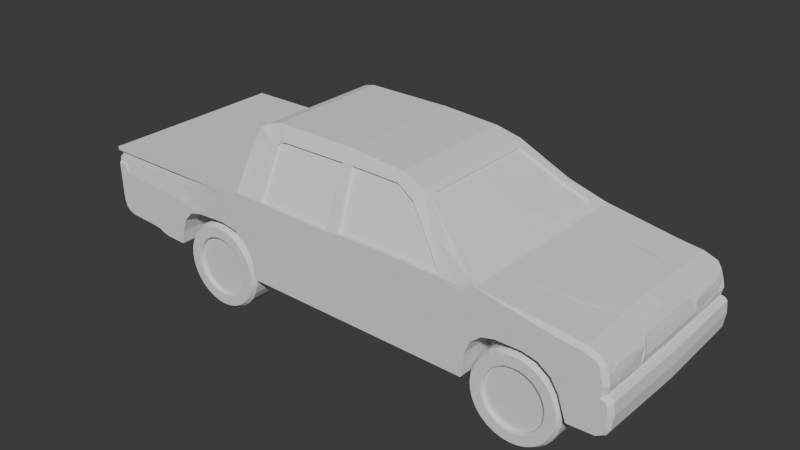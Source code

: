 # Source: PickupTruck.blend  (saved by Blender 4.0.36; exported with 4.5.12 LTS)
import bpy
from mathutils import Matrix  # noqa: F401  (used for matrix-valued properties, if any)

bpy.ops.wm.read_factory_settings(use_empty=True)
scene = bpy.context.scene
scene.name = 'Scene'

# ---- collections
col_collection = bpy.data.collections.new('Collection'); scene.collection.children.link(col_collection)
col_ref = bpy.data.collections.new('Ref'); scene.collection.children.link(col_ref)

# ---- world
world_world = bpy.data.worlds.new('World'); scene.world = world_world
world_world.use_nodes = True; world_world.node_tree.nodes.clear()
_N = world_world.node_tree.nodes; _L = world_world.node_tree.links
n0 = _N.new('ShaderNodeOutputWorld'); n0.name = 'World Output'; n0.location = (300, 300)
n1 = _N.new('ShaderNodeBackground'); n1.name = 'Background'; n1.location = (10, 300)
n1.inputs[0].default_value = (0.05088, 0.05088, 0.05088, 1.0)
_L.new(n1.outputs[0], n0.inputs[0])
n0.is_active_output = True
world_world.color = (0.05088, 0.05088, 0.05088)
world_world.use_sun_shadow = False
world_world.sun_shadow_jitter_overblur = 0.0

# ---- meshes
me_cube_004 = bpy.data.meshes.new('Cube.004')
me_cube_004.from_pydata([(-0.2523, -0.2666, 0.1366), (0.395, -0.2666, 0.1283), (-0.2194, -0.2666, 0.3635), (0.427, -0.2666, 0.3679), (0.01681, -0.1945, 0.5055), (0.2105, -0.207, 0.4793), (-0.2098, -0.1945, 0.5012), (-0.2198, -0.2105, 0.4717), (0.7365, -0.2666, 0.2806), (0.6951, -0.2666, 0.3218), (0.7428, -0.2666, 0.2583), (0.7558, -0.2666, 0.1664), (0.7595, -0.2666, 0.1932), (0.7381, -0.2666, 0.2302), (0.7357, -0.2666, 0.1366), (0.7484, -0.2666, 0.1438), (0.7569, -0.2666, 0.216), (0.7517, -0.2666, 0.2254), (0.7323, -0.2666, 0.3004), (0.7263, -0.2666, 0.309), (-0.7667, -0.2556, 0.363), (-0.7659, -0.2666, 0.2033), (-0.7664, -0.2559, 0.3529), (-0.7599, -0.2559, 0.3531), (-0.7612, -0.2592, 0.3405), (-0.7703, -0.2613, 0.3294), (-0.6484, -0.2666, 0.1637), (-0.6224, -0.2666, 0.1601), (-0.6092, -0.2666, 0.1536), (-0.5885, -0.2666, 0.1482), (-0.7593, -0.2666, 0.1842), (-0.7311, -0.2666, 0.1684), (-0.7485, -0.2666, 0.1738), (-0.5259, -0.2556, 0.3636), (0.6291, -0.2666, 0.3289), (0.6653, -0.2666, 0.1341), (0.02282, -0.2666, 0.1331), (0.03414, -0.2666, 0.3622), (0.01596, -0.2666, 0.2644), (0.2089, -0.2666, 0.1307), (0.1782, -0.2666, 0.3626), (0.1904, -0.2666, 0.2634), (0.3472, -0.2666, 0.1288), (0.3343, -0.2666, 0.3564), (0.3727, -0.2666, 0.2623), (-0.007805, -0.1945, 0.5051), (0.1793, -0.2666, 0.34), (-0.003659, -0.2666, 0.3568), (0.3812, -0.2666, 0.339), (0.1782, -0.2566, 0.3626), (0.1565, -0.1845, 0.5027), (0.03414, -0.2566, 0.3622), (0.3343, -0.2566, 0.3564), (0.01363, -0.2666, 0.3436), (-0.3003, -0.2666, 0.3658), (-0.2911, -0.1945, 0.4997), (-0.264, -0.1778, 0.5307), (-0.2334, -0.173, 0.5389), (0.001176, -0.1737, 0.5385), (0.395, 0.0, 0.1283), (-0.3003, 0.0, 0.3658), (0.4089, 0.0, 0.3793), (0.001176, 0.0, 0.5385), (0.1594, 0.0, 0.5265), (0.2224, 0.0, 0.5069), (0.01271, -0.2669, 0.3597), (-0.3008, 0.0, 0.4428), (-0.2911, 0.0, 0.4997), (-0.264, 0.0, 0.5307), (-0.2334, 0.0, 0.5389), (0.6891, 0.0, 0.3383), (0.7492, 0.0, 0.2813), (0.7549, 0.0, 0.2575), (0.7492, 0.0, 0.2332), (0.7717, 0.0, 0.1901), (0.7672, 0.0, 0.1502), (0.7357, 0.0, 0.1366), (0.7573, 0.0, 0.137), (0.7684, 0.0, 0.2232), (0.7609, 0.0, 0.2313), (0.7431, 0.0, 0.3004), (0.7289, 0.0, 0.3239), (-0.7667, 0.0, 0.3627), (-0.7664, 0.0, 0.3518), (-0.7599, 0.0, 0.352), (-0.7659, 0.0, 0.2033), (-0.771, 0.0, 0.3294), (-0.7612, 0.0, 0.3411), (-0.6224, 0.0, 0.1601), (-0.6484, 0.0, 0.1637), (-0.5885, 0.0, 0.1482), (-0.6092, 0.0, 0.1536), (-0.7593, 0.0, 0.1842), (-0.7485, 0.0, 0.1738), (-0.7311, 0.0, 0.1684), (-0.5259, 0.0, 0.3633), (0.6189, 0.0, 0.3473), (0.6653, 0.0, 0.1341), (0.02282, 0.0, 0.1331), (0.2089, 0.0, 0.1307), (0.3472, 0.0, 0.1288), (0.0033, -0.1945, 0.5053), (0.3384, -0.2342, 0.4165), (0.1565, -0.1945, 0.5027), (-0.1926, -0.1945, 0.504), (-0.2191, -0.2301, 0.4357), (-0.1926, -0.1845, 0.504), (0.1594, -0.1778, 0.5265), (0.2224, -0.1866, 0.5069), (-0.2191, -0.2201, 0.4357), (0.01681, -0.1845, 0.5055), (0.2105, -0.197, 0.4793), (-0.3008, -0.2233, 0.4428), (-0.007805, -0.1845, 0.5051), (-0.2098, -0.1845, 0.5012), (-0.2198, -0.2005, 0.4717), (-0.2194, -0.2566, 0.3635), (-0.003659, -0.2566, 0.3568), (0.395, -0.164, 0.1283), (0.6653, -0.164, 0.1341), (-0.2523, -0.164, 0.1366), (-0.5305, -0.2666, 0.1467), (-0.5305, 0.0, 0.1467), (-0.2523, 0.0, 0.1366), (-0.5305, -0.164, 0.1467), (-0.3003, -0.2547, 0.3658), (0.4087, -0.2254, 0.3791), (0.001176, -0.1664, 0.5385), (0.6926, -0.2547, 0.3327), (0.7534, -0.2547, 0.258), (0.756, -0.2545, 0.1408), (0.759, -0.2547, 0.2337), (0.7295, -0.2547, 0.3194), (-0.7664, -0.244, 0.3529), (-0.7599, -0.244, 0.3531), (-0.7659, -0.2547, 0.2033), (-0.771, -0.2547, 0.3294), (-0.5885, -0.2547, 0.1482), (-0.7485, -0.2547, 0.1738), (-0.7311, -0.2547, 0.1684), (-0.5259, -0.2438, 0.3636), (0.6276, -0.2547, 0.341), (0.6653, -0.2547, 0.1341), (-0.3008, -0.2131, 0.4428), (-0.2911, -0.1858, 0.4997), (-0.264, -0.1699, 0.5307), (-0.2334, -0.1653, 0.5389), (0.7482, -0.2547, 0.28), (0.7482, -0.2547, 0.2355), (0.7688, -0.2547, 0.1943), (0.7634, -0.2547, 0.1558), (0.7357, -0.2547, 0.1366), (0.766, -0.2547, 0.2263), (0.7408, -0.2547, 0.3024), (-0.7667, -0.2438, 0.363), (-0.7612, -0.2389, 0.3405), (-0.6224, -0.2547, 0.1601), (-0.6484, -0.2547, 0.1637), (-0.6092, -0.2547, 0.1536), (-0.7593, -0.2547, 0.1842), (0.1594, -0.1699, 0.5265), (0.2399, -0.1627, 0.4945), (0.3458, -0.2282, 0.4142), (-0.5305, -0.2547, 0.1467), (0.3018, -0.2312, 0.423), (0.377, -0.266, 0.3588), (0.2224, -0.1784, 0.5069), (0.2399, 0.0, 0.4945), (0.427, 0.0, 0.3679), (0.427, -0.2547, 0.3679), (0.3514, -0.2078, 0.4108), (0.2372, 0.0, 0.4904), (0.3505, 0.0, 0.4105), (0.4061, 0.0, 0.3752), (0.3486, -0.2077, 0.4066), (0.2371, -0.1626, 0.4903), (0.406, -0.2254, 0.3749), (-0.01752, -0.1731, 0.5386), (-0.01752, 0.0, 0.5386), (-0.01752, -0.1658, 0.5386), (0.02093, -0.1741, 0.537), (0.02093, 0.0, 0.537), (0.02093, -0.1667, 0.537), (-0.006484, -0.2666, 0.2645), (-0.002006, -0.2666, 0.1334), (-0.002006, 0.0, 0.1334), (0.03745, -0.2666, 0.3431), (0.04681, -0.2666, 0.2642), (0.05347, -0.2666, 0.1327), (0.05347, 0.0, 0.1327), (-0.2947, -0.2666, 0.3497), (-0.526, -0.2559, 0.3523), (-0.00555, -0.2666, 0.3448), (-0.2048, -0.2666, 0.2656), (-0.186, 0.0, 0.1357), (-0.186, -0.2666, 0.1357), (-0.2157, -0.2666, 0.3467), (0.4089, -0.26, 0.3778), (0.3358, -0.2666, 0.3392), (0.3317, -0.2666, 0.2626), (0.3161, -0.2666, 0.1292), (0.3161, 0.0, 0.1292), (0.7502, -0.2333, 0.2816), (0.7516, -0.1146, 0.2851), (0.748, -0.2269, 0.2891), (0.7531, -0.1789, 0.2458), (0.7523, -0.1285, 0.2452), (0.7479, -0.224, 0.2913), (0.7483, -0.2082, 0.2916), (0.748, -0.1683, 0.2926), (0.7478, -0.1113, 0.2927), (0.7547, -0.1221, 0.2613), (0.7519, -0.2244, 0.2713), (0.7536, -0.2133, 0.2567), (0.7486, -0.2406, 0.2808), (0.7499, -0.2334, 0.2656), (0.7411, -0.2274, 0.3004), (0.7413, -0.1961, 0.3013), (0.7418, -0.148, 0.3016), (0.7487, -0.1053, 0.2807), (0.7542, -0.113, 0.2577), (0.7516, -0.2197, 0.2476), (0.7447, -0.2358, 0.2952), (0.7487, -0.1217, 0.2343), (0.7484, -0.1804, 0.2348), (0.427, -0.1651, 0.3681), (0.427, -0.1755, 0.3679), (0.427, -0.2044, 0.3679), (0.69, -0.1173, 0.335), (0.691, -0.1376, 0.3352), (0.6919, -0.198, 0.3339), (0.7309, -0.09897, 0.3201), (0.7423, -0.09599, 0.3012), (0.7293, -0.196, 0.3205), (0.6238, -0.1326, 0.3451), (0.6239, -0.1457, 0.3437), (0.6258, -0.2003, 0.3423), (0.7297, -0.1168, 0.3204), (0.4028, -0.2666, 0.1926), (0.4813, -0.2666, 0.2622), (0.4216, -0.2666, 0.3313), (-0.742, -0.2615, 0.3187), (0.4165, -0.2666, 0.2274), (0.4452, -0.2666, 0.2528), (0.5516, -0.2666, 0.2623), (0.6442, -0.2666, 0.1961), (0.6242, -0.2666, 0.2907), (0.5896, -0.2666, 0.2534), (0.6235, -0.2666, 0.2292), (0.4813, -0.164, 0.2622), (0.4028, -0.164, 0.1926), (0.4452, -0.164, 0.2528), (0.4165, -0.164, 0.2274), (0.6442, -0.164, 0.1961), (0.5516, -0.164, 0.2623), (0.6235, -0.164, 0.2292), (0.5896, -0.164, 0.2534), (-0.3654, -0.2666, 0.2635), (-0.2624, -0.2666, 0.1907), (-0.2346, -0.2666, 0.2685), (-0.2955, -0.2666, 0.3033), (-0.3161, -0.2666, 0.2545), (-0.283, -0.2666, 0.2282), (-0.5246, -0.2666, 0.1836), (-0.4487, -0.2666, 0.2593), (-0.5249, -0.2666, 0.276), (-0.5118, -0.2666, 0.2215), (-0.4847, -0.2666, 0.2504), (-0.2624, -0.164, 0.1907), (-0.3654, -0.164, 0.2635), (-0.283, -0.164, 0.2282), (-0.3161, -0.164, 0.2545), (-0.4487, -0.164, 0.2593), (-0.5246, -0.164, 0.1836), (-0.4847, -0.164, 0.2504), (-0.5118, -0.164, 0.2215), (-0.2823, -0.1862, 0.521), (-0.2189, -0.2008, 0.4917), (-0.2823, 0.0, 0.521), (-0.2189, -0.1908, 0.4917), (-0.2823, -0.1779, 0.521), (-0.7685, -0.2666, 0.2664), (-0.7685, 0.0, 0.2664), (-0.7685, -0.2547, 0.2664), (-0.7359, -0.2666, 0.2677), (-0.7354, -0.2559, 0.353), (-0.7356, -0.2556, 0.3631), (-0.7356, 0.0, 0.3628), (-0.7356, -0.2438, 0.3631), (-0.7702, -0.2616, 0.322), (-0.7355, -0.2666, 0.292), (-0.7699, -0.2666, 0.3132), (-0.7355, -0.2666, 0.2816), (-0.752, -0.2666, 0.267), (-0.7474, -0.2666, 0.3134), (-0.7524, -0.2666, 0.2914), (-0.7674, -0.2666, 0.2321), (-0.736, -0.2666, 0.2381), (-0.7682, -0.2666, 0.2484), (-0.7361, -0.2666, 0.2515), (-0.7416, -0.2666, 0.2336), (-0.7515, -0.2666, 0.2501), (-0.7602, -0.2666, 0.2667), (-0.7588, -0.2613, 0.3206), (-0.7608, -0.2666, 0.2927), (-0.7529, -0.2666, 0.231), (-0.7599, -0.2666, 0.2492), (-0.7659, -0.2247, 0.2033), (-0.771, -0.2247, 0.3294), (-0.7685, -0.2247, 0.2664), (-0.7707, -0.2547, 0.3225), (-0.7707, -0.2247, 0.3225), (-0.7685, -0.2606, 0.2664), (-0.7701, -0.2612, 0.3204), (-0.7672, -0.2547, 0.236), (-0.7672, -0.2247, 0.2348), (-0.7677, -0.2611, 0.2405), (-0.7356, -0.2612, 0.3301), (-0.7354, -0.259, 0.341), (-0.5247, -0.2582, 0.3372), (-0.5246, -0.2602, 0.3246), (-0.7593, -0.2666, 0.3133), (-0.7558, -0.2616, 0.3214), (-0.7356, -0.2623, 0.3222), (-0.7476, -0.2559, 0.353), (-0.7483, -0.2591, 0.3408), (-0.753, -0.2612, 0.3297), (-0.7529, -0.262, 0.3221), (-0.4507, -0.26, 0.3644), (-0.3755, -0.267, 0.3651), (-0.4507, 0.0, 0.3642), (-0.3755, 0.0, 0.365), (-0.4507, -0.2482, 0.3644), (-0.3755, -0.2551, 0.3651), (-0.3718, -0.2671, 0.3506), (-0.4489, -0.2602, 0.3514), (-0.7668, -0.2673, 0.3531), (-0.7671, -0.267, 0.3633), (-0.7603, -0.2673, 0.3533), (-0.7361, -0.267, 0.3633), (-0.5264, -0.267, 0.3639), (-0.5264, -0.2673, 0.3525), (-0.4493, -0.2656, 0.3517), (-0.7481, -0.2673, 0.3533), (-0.7359, -0.2673, 0.3532), (-0.4512, -0.2654, 0.3646), (-0.4488, -0.2612, 0.3373), (-0.4488, -0.262, 0.3259), (-0.37, -0.2669, 0.3265), (-0.3708, -0.267, 0.3372), (-0.7702, -0.2614, 0.3212)], [], [(129, 147, 8, 10), (179, 146, 57, 177), (164, 102, 108), (100, 59, 1, 42), (125, 54, 112, 143), (288, 154, 20, 286), (141, 169, 3, 34), (182, 180, 107, 160), (160, 107, 108, 166), (166, 108, 102, 162), (143, 112, 55, 144), (280, 276, 56, 145), (145, 56, 57, 146), (153, 18, 8, 147), (1, 238, 44, 42), (129, 10, 13, 148), (152, 16, 12, 149), (149, 12, 11, 150), (142, 151, 14, 35), (150, 11, 15, 130), (148, 13, 17, 131), (128, 9, 19, 132), (285, 191, 341, 344), (136, 25, 24, 155), (156, 27, 26, 157), (158, 28, 27, 156), (137, 29, 28, 158), (157, 26, 31, 139), (137, 163, 121, 29), (332, 140, 33, 328), (191, 335, 342, 341), (128, 141, 34, 9), (59, 97, 119, 118), (119, 253, 255, 256, 254, 249, 251, 252, 250, 118), (14, 15, 11, 12, 16, 17, 13, 10, 8, 18, 19, 9, 34, 246, 245, 35), (122, 123, 120, 124), (346, 335, 191, 319), (188, 187, 38, 36), (187, 186, 53, 38), (185, 98, 36, 184), (105, 2, 116, 109), (199, 198, 46, 41), (200, 199, 41, 39), (189, 99, 39, 188), (244, 239, 249, 254), (244, 246, 34, 3, 240, 239), (201, 100, 42, 200), (4, 37, 51, 110), (53, 65, 47, 192), (47, 45, 113, 117), (43, 40, 46, 198), (51, 49, 50, 110), (49, 52, 111, 50), (104, 6, 114, 106), (43, 5, 111, 52), (40, 43, 52, 49), (37, 40, 49, 51), (37, 65, 53, 186), (45, 104, 106, 113), (2, 47, 117, 116), (7, 105, 109, 115), (2, 105, 112, 54), (277, 7, 115, 279), (257, 264, 272, 269), (138, 93, 94, 139), (159, 92, 93, 138), (309, 282, 85, 307, 315), (159, 135, 307, 85, 92), (134, 84, 87, 155), (133, 83, 84, 134), (154, 82, 83, 133), (231, 232, 80, 81), (152, 78, 79, 131), (151, 76, 77, 130), (167, 161, 175, 171), (116, 117, 113, 106, 114, 279, 115, 109), (37, 4, 101, 65), (5, 103, 50, 111), (4, 103, 107, 180), (103, 5, 108, 107), (36, 38, 183, 184), (103, 4, 110, 50), (105, 7, 55, 112), (277, 6, 56, 276), (6, 104, 57, 56), (104, 45, 177, 57), (194, 185, 184, 195), (238, 242, 44), (44, 240, 3, 48), (193, 196, 190, 260, 259), (35, 245, 253, 119), (120, 268, 270, 271, 269, 272, 274, 275, 273, 124), (195, 193, 259, 258, 0), (197, 169, 162, 102), (14, 151, 130, 15), (16, 152, 131, 17), (18, 153, 132, 19), (20, 154, 133, 22), (22, 133, 134, 23), (23, 134, 155, 24), (30, 21, 135, 159), (296, 314, 135, 21), (30, 159, 138, 32), (32, 138, 139, 31), (230, 236, 141, 128), (330, 95, 140, 332), (90, 122, 163, 137), (89, 157, 139, 94), (90, 137, 158, 91), (91, 158, 156, 88), (88, 156, 157, 89), (86, 308, 136, 155, 87), (230, 128, 132, 233), (73, 223, 224, 148, 131, 79), (75, 150, 130, 77), (97, 76, 151, 142), (74, 149, 150, 75), (78, 152, 149, 74), (96, 168, 225, 234), (153, 147, 214, 222), (68, 145, 146, 69), (278, 280, 145, 68), (66, 143, 144, 67), (170, 126, 176, 174), (63, 160, 166, 64), (181, 182, 160, 63), (236, 227, 169, 141), (287, 82, 154, 288), (60, 125, 143, 66), (178, 69, 146, 179), (215, 214, 147, 129), (197, 102, 164, 165), (5, 43, 165, 164, 108), (42, 44, 199, 200), (161, 167, 64, 166), (169, 126, 170, 162), (170, 161, 166, 162), (176, 173, 172, 174), (171, 175, 174, 172), (161, 170, 174, 175), (126, 61, 173, 176), (45, 47, 65, 101), (40, 37, 186, 46), (62, 178, 179, 127), (127, 179, 177, 58), (62, 127, 182, 181), (127, 58, 180, 182), (45, 101, 58, 177), (58, 101, 4, 180), (38, 53, 192, 183), (98, 189, 188, 36), (41, 46, 186, 187), (39, 41, 187, 188), (318, 319, 191, 285), (196, 2, 54, 190), (263, 121, 124, 273), (183, 192, 196, 193), (123, 194, 195, 0), (184, 183, 193, 195), (192, 47, 2, 196), (3, 169, 197), (99, 201, 200, 39), (48, 3, 197, 165), (44, 48, 198, 199), (61, 126, 169, 227, 226, 225, 168), (48, 165, 43, 198), (72, 71, 219, 220), (80, 232, 219, 71), (72, 220, 223, 73), (232, 219, 220, 223), (216, 153, 222), (234, 225, 226, 235), (205, 206, 211, 203, 210, 209, 208, 207, 204, 202, 212, 213), (212, 202, 214, 215), (207, 208, 217, 216), (208, 209, 218, 217), (203, 211, 220, 219), (213, 212, 215, 221), (210, 203, 219, 232), (202, 204, 222, 214), (211, 206, 223, 220), (205, 213, 221, 224), (204, 207, 216, 222), (209, 210, 232, 218), (206, 205, 224, 223), (224, 221, 148), (221, 215, 129, 148), (235, 226, 227, 236), (70, 228, 231, 81), (231, 237, 232), (229, 230, 233, 237), (70, 96, 234, 228), (228, 234, 235, 229), (229, 235, 236, 230), (233, 217, 218, 237), (153, 216, 217, 233, 132), (232, 237, 218), (228, 229, 237, 231), (243, 239, 240), (244, 247, 246), (247, 248, 246), (248, 245, 246), (244, 254, 256, 247), (247, 256, 255, 248), (248, 255, 253, 245), (249, 239, 243, 251), (251, 243, 242, 252), (252, 242, 238, 250), (238, 1, 118, 250), (242, 243, 240, 44), (262, 258, 259), (263, 266, 265), (266, 267, 265), (267, 264, 265), (263, 273, 275, 266), (266, 275, 274, 267), (267, 274, 272, 264), (268, 258, 262, 270), (270, 262, 261, 271), (271, 261, 257, 269), (120, 0, 258, 268), (257, 261, 260), (261, 262, 259, 260), (67, 144, 280, 278), (7, 277, 276, 55), (6, 277, 279, 114), (144, 55, 276, 280), (313, 310, 283, 312), (308, 86, 282, 309, 311), (306, 302, 281, 298), (121, 263, 265, 284, 299, 297, 31, 26, 27, 28, 29), (95, 287, 288, 140), (140, 288, 286, 33), (20, 22, 336, 337), (325, 318, 285, 324), (295, 292, 290, 294), (293, 284, 292, 295), (302, 293, 295, 304), (321, 294, 303), (31, 297, 300, 305, 296, 21, 30, 32), (299, 284, 293, 301), (297, 299, 301, 300), (305, 306, 298, 296), (300, 301, 306, 305), (289, 350, 322, 327), (281, 302, 304, 291), (301, 293, 302, 306), (310, 311, 309, 283), (314, 315, 307, 135), (136, 308, 311, 310), (304, 295, 294, 321), (291, 313, 312, 281), (291, 304, 321), (310, 289, 25, 136), (283, 309, 315, 314), (298, 316, 314, 296), (312, 283, 314, 316), (281, 312, 316, 298), (326, 317, 318, 325), (313, 291, 321, 303), (317, 320, 319, 318), (284, 265, 320, 317, 323, 290, 292), (290, 323, 241), (310, 313, 350, 289), (326, 327, 323, 317), (25, 289, 327, 326), (25, 326, 325, 24), (24, 325, 324, 23), (322, 241, 323, 327), (350, 313, 303, 322), (60, 331, 333, 125), (331, 330, 332, 333), (190, 54, 329, 334), (334, 329, 345, 342), (125, 333, 329, 54), (333, 332, 328, 329), (257, 260, 190, 334, 349, 348), (346, 349, 334, 335), (344, 341, 340, 339), (342, 345, 340, 341), (338, 343, 344, 339, 337, 336), (23, 324, 343, 338), (328, 33, 340, 345), (286, 20, 337, 339), (22, 23, 338, 336), (324, 285, 344, 343), (33, 286, 339, 340), (328, 329, 345), (335, 334, 342), (264, 257, 348, 347), (347, 348, 349, 346), (264, 347, 320, 265), (347, 346, 319, 320), (303, 294, 241, 322), (294, 290, 241)])
_uv = me_cube_004.uv_layers.new(name='UVMap')
_uv.uv.foreach_set('vector', [0.5402, 0.7445, 0.5468, 0.7444, 0.5496, 0.75, 0.5404, 0.75, 0.7529, 0.7445, 0.7882, 0.7445, 0.7882, 0.75, 0.7529, 0.75, 0.5586, 0.8216, 0.5586, 0.8142, 0.5586, 0.8153, 0.3069, 0.6573, 0.3132, 0.6573, 0.3132, 0.75, 0.3069, 0.75, 0.7981, 0.7445, 0.7981, 0.75, 0.7981, 0.75, 0.7981, 0.7445, 0.859, 0.7445, 0.8632, 0.7445, 0.8632, 0.75, 0.859, 0.75, 0.6209, 0.7445, 0.6868, 0.7445, 0.6868, 0.75, 0.6209, 0.75, 0.7443, 0.7445, 0.7443, 0.75, 0.7056, 0.75, 0.7056, 0.7445, 0.7056, 0.7445, 0.7056, 0.75, 0.6868, 0.75, 0.6868, 0.7445, 0.6868, 0.7445, 0.6868, 0.75, 0.6868, 0.7529, 0.6868, 0.7445, 0.7981, 0.7445, 0.7981, 0.75, 0.7981, 0.75, 0.7981, 0.7445, 0.7956, 0.7445, 0.7956, 0.75, 0.7931, 0.75, 0.7931, 0.7445, 0.7931, 0.7445, 0.7931, 0.75, 0.7882, 0.75, 0.7882, 0.7445, 0.5544, 0.7447, 0.5568, 0.75, 0.5496, 0.75, 0.5468, 0.7444, 0.5206, 0.8118, 0.5306, 0.8118, 0.5415, 0.8181, 0.5206, 0.8181, 0.5402, 0.7445, 0.5404, 0.75, 0.5317, 0.7507, 0.5344, 0.7445, 0.5234, 0.7445, 0.51, 0.75, 0.4875, 0.75, 0.4944, 0.7446, 0.4944, 0.7446, 0.4875, 0.75, 0.476, 0.75, 0.4783, 0.7448, 0.4182, 0.7452, 0.4562, 0.7449, 0.4562, 0.75, 0.4182, 0.75, 0.4783, 0.7448, 0.476, 0.75, 0.4686, 0.75, 0.4686, 0.7448, 0.5344, 0.7445, 0.5317, 0.7507, 0.5246, 0.7532, 0.5313, 0.7445, 0.5971, 0.7445, 0.5971, 0.75, 0.583, 0.75, 0.583, 0.7445, 0.555, 0.9924, 0.5565, 0.9565, 0.5565, 0.9565, 0.555, 0.9924, 0.5492, 0.005533, 0.5492, 0.0, 0.554, 0.0, 0.554, 0.005533, 0.1274, 0.7459, 0.1274, 0.75, 0.125, 0.75, 0.125, 0.7459, 0.1292, 0.7459, 0.1292, 0.75, 0.1274, 0.75, 0.1274, 0.7459, 0.1353, 0.7459, 0.1353, 0.75, 0.1292, 0.75, 0.1292, 0.7459, 0.5206, 0.005533, 0.5206, 0.0, 0.5241, 0.0, 0.5241, 0.005533, 0.1353, 0.7459, 0.1469, 0.7459, 0.1469, 0.75, 0.1353, 0.75, 0.8195, 0.7445, 0.8302, 0.7445, 0.8302, 0.75, 0.8195, 0.75, 0.5565, 0.9565, 0.5563, 0.9454, 0.5563, 0.9454, 0.5565, 0.9565, 0.5971, 0.7445, 0.6209, 0.7445, 0.6209, 0.75, 0.5971, 0.75, 0.0, 0.0, 0.0, 0.0, 0.5206, 0.7805, 0.5206, 0.8118, 0.5206, 0.7805, 0.5317, 0.7785, 0.5379, 0.7777, 0.5426, 0.7818, 0.5428, 0.7881, 0.5421, 0.8, 0.5413, 0.8061, 0.5362, 0.8114, 0.5306, 0.8118, 0.5206, 0.8118, 0.5206, 0.7692, 0.5209, 0.7655, 0.5213, 0.7633, 0.5231, 0.7597, 0.5261, 0.7562, 0.5246, 0.7532, 0.5317, 0.7507, 0.5404, 0.75, 0.5496, 0.75, 0.5548, 0.7521, 0.5564, 0.7535, 0.5586, 0.7595, 0.5586, 0.7734, 0.5586, 0.7734, 0.5317, 0.7785, 0.5206, 0.7805, 0.0, 0.0, 0.0, 0.0, 0.5206, 0.9231, 0.5206, 0.9781, 0.554, 0.9465, 0.5563, 0.9454, 0.5565, 0.9565, 0.5561, 0.9567, 0.5206, 0.8705, 0.5419, 0.8708, 0.5419, 0.8758, 0.5206, 0.8758, 0.5419, 0.8708, 0.5586, 0.8712, 0.5586, 0.8758, 0.5419, 0.8758, 0.245, 0.6573, 0.2492, 0.6573, 0.2492, 0.75, 0.245, 0.75, 0.5586, 0.9172, 0.5586, 0.9169, 0.5586, 0.9169, 0.5586, 0.9168, 0.5416, 0.8247, 0.5586, 0.8314, 0.5586, 0.8438, 0.5417, 0.8476, 0.5206, 0.8239, 0.5416, 0.8247, 0.5417, 0.8476, 0.5206, 0.8438, 0.2545, 0.6573, 0.2812, 0.6573, 0.2812, 0.75, 0.2545, 0.75, 0.5428, 0.7881, 0.5421, 0.8, 0.5421, 0.8, 0.5428, 0.7881, 0.5428, 0.7881, 0.5586, 0.7734, 0.5586, 0.7734, 0.5586, 0.8118, 0.5527, 0.8118, 0.5421, 0.8, 0.3011, 0.6573, 0.3069, 0.6573, 0.3069, 0.75, 0.3011, 0.75, 0.5586, 0.8689, 0.5586, 0.8708, 0.5586, 0.8708, 0.5586, 0.8689, 0.5586, 0.8758, 0.5586, 0.8757, 0.5586, 0.8817, 0.5586, 0.8788, 0.5586, 0.8817, 0.5586, 0.8813, 0.5586, 0.8813, 0.5586, 0.8817, 0.5586, 0.8288, 0.5586, 0.8421, 0.5586, 0.8438, 0.5586, 0.8314, 0.5586, 0.8708, 0.5586, 0.8421, 0.5586, 0.8336, 0.5586, 0.8689, 0.5586, 0.8421, 0.5586, 0.8288, 0.5586, 0.8228, 0.5586, 0.8336, 0.5586, 0.9116, 0.5586, 0.9149, 0.5586, 0.9149, 0.5586, 0.9116, 0.5586, 0.8288, 0.5586, 0.8228, 0.5586, 0.8228, 0.5586, 0.8288, 0.5586, 0.8421, 0.5586, 0.8288, 0.5586, 0.8288, 0.5586, 0.8421, 0.5586, 0.8708, 0.5586, 0.8421, 0.5586, 0.8421, 0.5586, 0.8708, 0.5586, 0.8708, 0.5586, 0.8757, 0.5586, 0.8758, 0.5586, 0.8712, 0.5586, 0.8813, 0.5586, 0.9116, 0.5586, 0.9116, 0.5586, 0.8813, 0.5586, 0.9169, 0.5586, 0.8817, 0.5586, 0.8817, 0.5586, 0.9169, 0.5586, 0.9171, 0.5586, 0.9172, 0.5586, 0.9168, 0.5586, 0.9164, 0.5586, 0.9169, 0.5586, 0.9172, 0.5586, 0.9231, 0.5586, 0.9231, 0.5586, 0.9161, 0.5586, 0.9171, 0.5586, 0.9164, 0.5586, 0.9158, 0.5419, 0.9362, 0.5414, 0.9527, 0.5414, 0.9527, 0.5419, 0.9362, 0.5247, 0.005536, 0.5249, 0.1242, 0.5241, 0.1242, 0.5241, 0.005533, 0.5336, 0.005533, 0.5336, 0.1242, 0.5249, 0.1242, 0.5247, 0.005536, 0.5474, 0.0195, 0.5474, 0.1242, 0.5456, 0.1242, 0.5456, 0.0195, 0.5465, 0.0195, 0.5336, 0.005533, 0.5456, 0.005533, 0.5456, 0.0195, 0.5456, 0.1242, 0.5336, 0.1242, 0.5586, 0.005533, 0.5586, 0.1242, 0.554, 0.1242, 0.554, 0.005533, 0.8677, 0.7445, 0.8677, 0.6258, 0.875, 0.6258, 0.875, 0.7445, 0.8632, 0.7445, 0.8632, 0.6258, 0.8677, 0.6258, 0.8677, 0.7445, 0.5586, 0.6555, 0.5532, 0.6701, 0.5524, 0.6258, 0.5586, 0.6258, 0.5234, 0.7445, 0.5234, 0.6265, 0.5313, 0.6258, 0.5313, 0.7445, 0.4562, 0.7449, 0.4562, 0.6356, 0.4686, 0.6337, 0.4686, 0.7448, 0.6868, 0.6259, 0.6868, 0.7306, 0.6868, 0.7306, 0.6868, 0.6259, 0.5586, 0.9169, 0.5586, 0.8817, 0.5586, 0.8813, 0.5586, 0.9116, 0.5586, 0.9149, 0.5586, 0.9158, 0.5586, 0.9164, 0.5586, 0.9168, 0.5586, 0.8708, 0.5586, 0.8689, 0.5586, 0.875, 0.5586, 0.8757, 0.5586, 0.8228, 0.5586, 0.8336, 0.5586, 0.8336, 0.5586, 0.8228, 0.5586, 0.8689, 0.5586, 0.8336, 0.5586, 0.8306, 0.5586, 0.8693, 0.5586, 0.8336, 0.5586, 0.8228, 0.5586, 0.8153, 0.5586, 0.8306, 0.5206, 0.8758, 0.5419, 0.8758, 0.5419, 0.8794, 0.5206, 0.88, 0.5586, 0.8336, 0.5586, 0.8689, 0.5586, 0.8689, 0.5586, 0.8336, 0.5586, 0.9172, 0.5586, 0.9171, 0.5586, 0.9217, 0.5586, 0.9231, 0.5586, 0.9161, 0.5586, 0.9149, 0.5586, 0.9181, 0.5586, 0.9199, 0.5586, 0.9149, 0.5586, 0.9116, 0.5586, 0.9132, 0.5586, 0.9181, 0.5586, 0.9116, 0.5586, 0.8813, 0.5586, 0.8779, 0.5586, 0.9132, 0.2133, 0.6573, 0.245, 0.6573, 0.245, 0.75, 0.2133, 0.75, 0.5306, 0.8118, 0.5362, 0.8118, 0.5415, 0.8181, 0.5415, 0.8181, 0.5527, 0.8118, 0.5586, 0.8118, 0.5586, 0.8278, 0.5422, 0.9115, 0.5566, 0.9113, 0.5558, 0.9231, 0.5548, 0.9231, 0.5422, 0.9115, 0.5206, 0.7805, 0.5317, 0.7785, 0.5317, 0.7785, 0.5206, 0.7805, 0.5206, 0.9231, 0.5297, 0.9231, 0.5361, 0.9237, 0.5415, 0.9295, 0.5419, 0.9362, 0.5414, 0.9527, 0.5406, 0.9596, 0.5343, 0.9692, 0.5276, 0.9739, 0.5206, 0.9781, 0.5206, 0.9117, 0.5422, 0.9115, 0.5422, 0.9115, 0.5297, 0.9231, 0.5206, 0.9231, 0.6868, 0.7505, 0.6868, 0.7445, 0.6868, 0.7445, 0.6868, 0.7529, 0.4562, 0.75, 0.4562, 0.7449, 0.4686, 0.7448, 0.4686, 0.75, 0.51, 0.75, 0.5234, 0.7445, 0.5313, 0.7445, 0.5246, 0.7532, 0.5568, 0.75, 0.5544, 0.7447, 0.5586, 0.7445, 0.5586, 0.75, 0.8632, 0.75, 0.8632, 0.7445, 0.8677, 0.7445, 0.8677, 0.75, 0.8677, 0.75, 0.8677, 0.7445, 0.875, 0.7445, 0.875, 0.75, 0.5586, 0.0, 0.5586, 0.005533, 0.554, 0.005533, 0.554, 0.0, 0.5336, 0.0, 0.5456, 0.0, 0.5456, 0.005533, 0.5336, 0.005533, 0.5465, 0.0, 0.5465, 0.005533, 0.5456, 0.005533, 0.5456, 0.0, 0.5336, 0.0, 0.5336, 0.005533, 0.5247, 0.005536, 0.5247, 0.0, 0.5247, 0.0, 0.5247, 0.005536, 0.5241, 0.005533, 0.5241, 0.0, 0.5971, 0.7181, 0.6209, 0.7191, 0.6209, 0.7445, 0.5971, 0.7445, 0.8195, 0.6258, 0.8302, 0.6258, 0.8302, 0.7445, 0.8195, 0.7445, 0.1353, 0.6573, 0.1469, 0.6573, 0.1469, 0.7459, 0.1353, 0.7459, 0.5206, 0.1242, 0.5206, 0.005533, 0.5241, 0.005533, 0.5241, 0.1242, 0.1353, 0.6573, 0.1353, 0.7459, 0.1292, 0.7459, 0.1292, 0.6573, 0.1292, 0.6573, 0.1292, 0.7459, 0.1274, 0.7459, 0.1274, 0.6573, 0.1274, 0.6573, 0.1274, 0.7459, 0.125, 0.7459, 0.125, 0.6573, 0.5492, 0.1242, 0.5492, 0.0195, 0.5492, 0.005533, 0.554, 0.005533, 0.554, 0.1242, 0.5971, 0.7181, 0.5971, 0.7445, 0.583, 0.7445, 0.583, 0.7171, 0.5344, 0.6258, 0.5344, 0.6814, 0.5344, 0.7099, 0.5344, 0.7445, 0.5313, 0.7445, 0.5313, 0.6258, 0.4802, 0.632, 0.4783, 0.7448, 0.4686, 0.7448, 0.4686, 0.6337, 0.4182, 0.6414, 0.4562, 0.6356, 0.4562, 0.7449, 0.4182, 0.7452, 0.4949, 0.6297, 0.4944, 0.7446, 0.4783, 0.7448, 0.4802, 0.632, 0.5234, 0.6265, 0.5234, 0.7445, 0.4944, 0.7446, 0.4949, 0.6297, 0.6209, 0.6258, 0.6868, 0.6258, 0.6868, 0.7037, 0.6098, 0.6555, 0.5544, 0.7447, 0.5468, 0.7444, 0.5459, 0.736, 0.5505, 0.7337, 0.7931, 0.6258, 0.7931, 0.7445, 0.7882, 0.7445, 0.7882, 0.6258, 0.7956, 0.6258, 0.7956, 0.7445, 0.7931, 0.7445, 0.7931, 0.6258, 0.7981, 0.6258, 0.7981, 0.7445, 0.7981, 0.7445, 0.7981, 0.6258, 0.6868, 0.733, 0.6868, 0.7337, 0.6868, 0.7337, 0.6868, 0.733, 0.7056, 0.6258, 0.7056, 0.7445, 0.6868, 0.7445, 0.6868, 0.6258, 0.7443, 0.6258, 0.7443, 0.7445, 0.7056, 0.7445, 0.7056, 0.6258, 0.6209, 0.7191, 0.6868, 0.721, 0.6868, 0.7445, 0.6209, 0.7445, 0.859, 0.6258, 0.8632, 0.6258, 0.8632, 0.7445, 0.859, 0.7445, 0.7981, 0.6258, 0.7981, 0.7445, 0.7981, 0.7445, 0.7981, 0.6258, 0.7529, 0.6258, 0.7882, 0.6258, 0.7882, 0.7445, 0.7529, 0.7445, 0.5424, 0.732, 0.5459, 0.736, 0.5468, 0.7444, 0.5402, 0.7445, 0.5586, 0.8123, 0.5586, 0.8142, 0.5586, 0.8216, 0.5586, 0.8268, 0.5586, 0.8228, 0.5586, 0.8288, 0.5586, 0.8268, 0.5586, 0.8216, 0.5586, 0.8153, 0.5206, 0.8181, 0.5415, 0.8181, 0.5416, 0.8247, 0.5206, 0.8239, 0.6868, 0.7306, 0.6868, 0.6259, 0.6868, 0.6258, 0.6868, 0.7445, 0.6868, 0.7445, 0.6868, 0.7337, 0.6868, 0.733, 0.6868, 0.7445, 0.6868, 0.733, 0.6868, 0.7306, 0.6868, 0.7445, 0.6868, 0.7445, 0.6868, 0.7337, 0.6868, 0.6259, 0.6868, 0.6262, 0.6868, 0.733, 0.6868, 0.6259, 0.6868, 0.7306, 0.6868, 0.733, 0.6868, 0.6262, 0.6868, 0.7306, 0.6868, 0.733, 0.6868, 0.733, 0.6868, 0.7306, 0.6868, 0.7337, 0.6868, 0.6259, 0.6868, 0.6259, 0.6868, 0.7337, 0.5586, 0.8813, 0.5586, 0.8817, 0.5586, 0.8757, 0.5586, 0.875, 0.5586, 0.8421, 0.5586, 0.8708, 0.5586, 0.8712, 0.5586, 0.8438, 0.7498, 0.6258, 0.7529, 0.6258, 0.7529, 0.7445, 0.7498, 0.7445, 0.7498, 0.7445, 0.7529, 0.7445, 0.7529, 0.75, 0.7498, 0.75, 0.7498, 0.6258, 0.7498, 0.7445, 0.7443, 0.7445, 0.7443, 0.6258, 0.7498, 0.7445, 0.7498, 0.75, 0.7443, 0.75, 0.7443, 0.7445, 0.5586, 0.8813, 0.5586, 0.875, 0.5586, 0.8748, 0.5586, 0.8779, 0.5586, 0.8748, 0.5586, 0.875, 0.5586, 0.8689, 0.5586, 0.8693, 0.5419, 0.8758, 0.5586, 0.8758, 0.5586, 0.8788, 0.5419, 0.8794, 0.2492, 0.6573, 0.2545, 0.6573, 0.2545, 0.75, 0.2492, 0.75, 0.5417, 0.8476, 0.5586, 0.8438, 0.5586, 0.8712, 0.5419, 0.8708, 0.5206, 0.8438, 0.5417, 0.8476, 0.5419, 0.8708, 0.5206, 0.8705, 0.5538, 0.9927, 0.5561, 0.9567, 0.5565, 0.9565, 0.555, 0.9924, 0.5566, 0.9113, 0.5586, 0.9169, 0.5586, 0.9231, 0.5558, 0.9231, 0.5276, 0.9739, 0.5206, 0.9781, 0.5206, 0.9781, 0.5276, 0.9739, 0.5419, 0.8794, 0.5586, 0.8788, 0.5566, 0.9113, 0.5422, 0.9115, 0.2019, 0.6573, 0.2133, 0.6573, 0.2133, 0.75, 0.2019, 0.75, 0.5206, 0.88, 0.5419, 0.8794, 0.5422, 0.9115, 0.5206, 0.9117, 0.5586, 0.8788, 0.5586, 0.8817, 0.5586, 0.9169, 0.5566, 0.9113, 0.6868, 0.75, 0.6868, 0.7445, 0.6868, 0.7505, 0.2812, 0.6573, 0.3011, 0.6573, 0.3011, 0.75, 0.2812, 0.75, 0.5586, 0.8278, 0.5586, 0.8118, 0.5586, 0.8123, 0.5586, 0.8268, 0.5415, 0.8181, 0.5586, 0.8278, 0.5586, 0.8314, 0.5416, 0.8247, 0.6868, 0.6259, 0.6868, 0.7337, 0.6868, 0.7445, 0.6868, 0.721, 0.6868, 0.7076, 0.6868, 0.7037, 0.6868, 0.6258, 0.5586, 0.8278, 0.5586, 0.8268, 0.5586, 0.8288, 0.5586, 0.8314, 0.5402, 0.6258, 0.5469, 0.6258, 0.5469, 0.6749, 0.5402, 0.6785, 0.5524, 0.6258, 0.5532, 0.6701, 0.5469, 0.6749, 0.5469, 0.6258, 0.5402, 0.6258, 0.5402, 0.6785, 0.5344, 0.6814, 0.5344, 0.6258, 0.5532, 0.6706, 0.5468, 0.6784, 0.5402, 0.68, 0.5344, 0.6814, 0.5542, 0.7303, 0.5544, 0.7447, 0.5505, 0.7337, 0.6098, 0.6555, 0.6868, 0.7037, 0.6868, 0.7076, 0.6209, 0.6937, 0.5373, 0.7089, 0.5372, 0.6854, 0.5414, 0.6838, 0.5481, 0.6809, 0.5503, 0.6788, 0.5508, 0.7043, 0.5508, 0.7224, 0.5503, 0.7289, 0.5494, 0.7301, 0.5465, 0.7328, 0.5441, 0.7287, 0.5403, 0.7241, 0.5441, 0.7287, 0.5465, 0.7328, 0.5459, 0.736, 0.5424, 0.732, 0.5503, 0.7289, 0.5508, 0.7224, 0.5541, 0.7178, 0.5542, 0.7303, 0.5508, 0.7224, 0.5508, 0.7043, 0.5536, 0.6948, 0.5541, 0.7178, 0.5481, 0.6809, 0.5414, 0.6838, 0.5402, 0.68, 0.5468, 0.6784, 0.5403, 0.7241, 0.5441, 0.7287, 0.5424, 0.732, 0.538, 0.7269, 0.5503, 0.6788, 0.5481, 0.6809, 0.5468, 0.6784, 0.5532, 0.6706, 0.5465, 0.7328, 0.5494, 0.7301, 0.5505, 0.7337, 0.5459, 0.736, 0.5414, 0.6838, 0.5372, 0.6854, 0.5344, 0.6814, 0.5402, 0.68, 0.5373, 0.7089, 0.5403, 0.7241, 0.538, 0.7269, 0.5344, 0.7099, 0.5494, 0.7301, 0.5503, 0.7289, 0.5542, 0.7303, 0.5505, 0.7337, 0.5508, 0.7043, 0.5503, 0.6788, 0.5532, 0.6706, 0.5536, 0.6948, 0.5372, 0.6854, 0.5373, 0.7089, 0.5344, 0.7099, 0.5344, 0.6814, 0.5344, 0.7099, 0.538, 0.7269, 0.5344, 0.7445, 0.538, 0.7269, 0.5424, 0.732, 0.5402, 0.7445, 0.5344, 0.7445, 0.6209, 0.6937, 0.6868, 0.7076, 0.6868, 0.721, 0.6209, 0.7191, 0.5971, 0.6258, 0.5971, 0.6555, 0.583, 0.6555, 0.583, 0.6258, 0.583, 0.6555, 0.5751, 0.68, 0.5532, 0.6701, 0.5971, 0.6899, 0.5971, 0.7181, 0.583, 0.7171, 0.5824, 0.6802, 0.5971, 0.6258, 0.6209, 0.6258, 0.6098, 0.6555, 0.5971, 0.6555, 0.5971, 0.6555, 0.6098, 0.6555, 0.6209, 0.6937, 0.5971, 0.6899, 0.5971, 0.6899, 0.6209, 0.6937, 0.6209, 0.7191, 0.5971, 0.7181, 0.5586, 0.7171, 0.5541, 0.7178, 0.5536, 0.6948, 0.5751, 0.68, 0.5544, 0.7447, 0.5542, 0.7303, 0.5541, 0.7178, 0.5586, 0.7171, 0.5586, 0.7445, 0.5532, 0.6701, 0.5751, 0.68, 0.5536, 0.6948, 0.5971, 0.6555, 0.5971, 0.6899, 0.5751, 0.68, 0.583, 0.6555, 0.5407, 0.8118, 0.5428, 0.8118, 0.5527, 0.8118, 0.5428, 0.7881, 0.5432, 0.7817, 0.5586, 0.7734, 0.5432, 0.7817, 0.5435, 0.7759, 0.5586, 0.7734, 0.5435, 0.7759, 0.5437, 0.7725, 0.5586, 0.7734, 0.5428, 0.7881, 0.5428, 0.7881, 0.5426, 0.7818, 0.5432, 0.7817, 0.5432, 0.7817, 0.5426, 0.7818, 0.5379, 0.7777, 0.5381, 0.7773, 0.5381, 0.7773, 0.5379, 0.7777, 0.5317, 0.7785, 0.5317, 0.7785, 0.5421, 0.8, 0.5421, 0.8, 0.5418, 0.8061, 0.5413, 0.8061, 0.5413, 0.8061, 0.5418, 0.8061, 0.5362, 0.8118, 0.5362, 0.8114, 0.5362, 0.8114, 0.5362, 0.8118, 0.5306, 0.8118, 0.5306, 0.8118, 0.5306, 0.8118, 0.5206, 0.8118, 0.5206, 0.8118, 0.5306, 0.8118, 0.5362, 0.8118, 0.5407, 0.8118, 0.5527, 0.8118, 0.5415, 0.8181, 0.5422, 0.9237, 0.5423, 0.9208, 0.5422, 0.9115, 0.5276, 0.9739, 0.5343, 0.9698, 0.5544, 0.9578, 0.5343, 0.9698, 0.5393, 0.9668, 0.5544, 0.9578, 0.5393, 0.9668, 0.5412, 0.9657, 0.5544, 0.9578, 0.5276, 0.9739, 0.5276, 0.9739, 0.5343, 0.9692, 0.5343, 0.9698, 0.5343, 0.9698, 0.5343, 0.9692, 0.5406, 0.9596, 0.5412, 0.9593, 0.5412, 0.9593, 0.5406, 0.9596, 0.5414, 0.9527, 0.5414, 0.9527, 0.5297, 0.9231, 0.5297, 0.9231, 0.5362, 0.9231, 0.5361, 0.9237, 0.5361, 0.9237, 0.5362, 0.9231, 0.5421, 0.9293, 0.5415, 0.9295, 0.5415, 0.9295, 0.5421, 0.9293, 0.5419, 0.9362, 0.5419, 0.9362, 0.5206, 0.9231, 0.5206, 0.9231, 0.5297, 0.9231, 0.5297, 0.9231, 0.5419, 0.9362, 0.5421, 0.9293, 0.5548, 0.9231, 0.5421, 0.9293, 0.5422, 0.9237, 0.5422, 0.9115, 0.5548, 0.9231, 0.7981, 0.6258, 0.7981, 0.7445, 0.7956, 0.7445, 0.7956, 0.6258, 0.5586, 0.9171, 0.5586, 0.9161, 0.5586, 0.9199, 0.5586, 0.9217, 0.5586, 0.9149, 0.5586, 0.9161, 0.5586, 0.9158, 0.5586, 0.9149, 0.7981, 0.7445, 0.7981, 0.75, 0.7956, 0.75, 0.7956, 0.7445, 0.5491, 0.4287, 0.549, 0.005533, 0.5474, 0.005533, 0.5474, 0.002767, 0.5492, 0.0195, 0.5492, 0.1242, 0.5474, 0.1242, 0.5474, 0.0195, 0.549, 0.0195, 0.5464, 0.9986, 0.5477, 0.9983, 0.5474, 0.9997, 0.547, 0.9998, 0.5206, 0.9781, 0.5276, 0.9739, 0.5544, 0.9578, 0.5484, 0.994, 0.5445, 0.995, 0.5407, 0.9959, 0.5243, 1.0, 0.5223, 0.9998, 0.5208, 0.9974, 0.5207, 0.9957, 0.5206, 0.9897, 0.8302, 0.6258, 0.859, 0.6258, 0.859, 0.7445, 0.8302, 0.7445, 0.8302, 0.7445, 0.859, 0.7445, 0.859, 0.75, 0.8302, 0.75, 0.8632, 0.75, 0.8677, 0.75, 0.8677, 0.75, 0.8632, 0.75, 0.5531, 0.9954, 0.5538, 0.9927, 0.555, 0.9924, 0.5549, 0.9945, 0.5491, 0.9966, 0.5495, 0.9937, 0.5503, 0.9935, 0.5504, 0.9963, 0.5479, 0.9968, 0.5484, 0.994, 0.5495, 0.9937, 0.5491, 0.9966, 0.5477, 0.9983, 0.5479, 0.9968, 0.5491, 0.9966, 0.5487, 0.9981, 0.5494, 0.9979, 0.5504, 0.9963, 0.5497, 0.9978, 0.5243, 1.0, 0.5407, 0.9959, 0.5436, 0.9979, 0.5451, 0.9989, 0.5465, 0.9998, 0.5456, 1.0, 0.5336, 1.0, 0.5263, 0.9997, 0.5445, 0.995, 0.5484, 0.994, 0.5479, 0.9968, 0.5457, 0.9974, 0.5407, 0.9959, 0.5445, 0.995, 0.5457, 0.9974, 0.5436, 0.9979, 0.5451, 0.9989, 0.5464, 0.9986, 0.547, 0.9998, 0.5465, 0.9998, 0.5436, 0.9979, 0.5457, 0.9974, 0.5464, 0.9986, 0.5451, 0.9989, 0.5492, 0.3028, 0.5492, 0.3658, 0.5502, 0.8229, 0.5507, 0.648, 0.5474, 0.9997, 0.5477, 0.9983, 0.5487, 0.9981, 0.5488, 0.9994, 0.5457, 0.9974, 0.5479, 0.9968, 0.5477, 0.9983, 0.5464, 0.9986, 0.549, 0.005533, 0.549, 0.0195, 0.5474, 0.0195, 0.5474, 0.005533, 0.5465, 0.005533, 0.5465, 0.0195, 0.5456, 0.0195, 0.5456, 0.005533, 0.5492, 0.005533, 0.5492, 0.0195, 0.549, 0.0195, 0.549, 0.005533, 0.5487, 0.9981, 0.5491, 0.9966, 0.5504, 0.9963, 0.5494, 0.9979, 0.5487, 0.0, 0.5491, 0.4287, 0.5474, 0.002767, 0.5474, 0.0, 0.5488, 0.9994, 0.5487, 0.9981, 0.5494, 0.9979, 0.549, 0.005533, 0.5492, 0.3028, 0.5492, 0.0, 0.5492, 0.005533, 0.5474, 0.005533, 0.5474, 0.0195, 0.5465, 0.0195, 0.5465, 0.005533, 0.5469, 0.0, 0.5467, 0.002767, 0.5465, 0.005533, 0.5465, 0.0, 0.5474, 0.002767, 0.5474, 0.005533, 0.5465, 0.005533, 0.5467, 0.002767, 0.5474, 0.0, 0.5474, 0.002767, 0.5467, 0.002767, 0.5469, 0.0, 0.551, 0.9962, 0.5526, 0.993, 0.5538, 0.9927, 0.5531, 0.9954, 0.5491, 0.4287, 0.5488, 0.9994, 0.5494, 0.9979, 0.5497, 0.9978, 0.5526, 0.993, 0.5558, 0.9569, 0.5561, 0.9567, 0.5538, 0.9927, 0.5484, 0.994, 0.5544, 0.9578, 0.5558, 0.9569, 0.5526, 0.993, 0.5522, 0.9931, 0.5503, 0.9935, 0.5495, 0.9937, 0.5503, 0.9935, 0.5522, 0.9931, 0.5513, 0.9947, 0.549, 0.005533, 0.5491, 0.4287, 0.5492, 0.3658, 0.5492, 0.3028, 0.5509, 0.4965, 0.5507, 0.648, 0.5522, 0.9931, 0.5526, 0.993, 0.5492, 0.0, 0.5492, 0.3028, 0.5507, 0.648, 0.5509, 0.4965, 0.5493, 0.9994, 0.551, 0.9962, 0.5531, 0.9954, 0.5524, 0.998, 0.5524, 0.998, 0.5531, 0.9954, 0.5549, 0.9945, 0.5548, 0.9966, 0.5502, 0.8229, 0.5513, 0.9947, 0.5522, 0.9931, 0.5507, 0.648, 0.5492, 0.3658, 0.5491, 0.4287, 0.5497, 0.9978, 0.5502, 0.8229, 0.7981, 0.6258, 0.8088, 0.6258, 0.8088, 0.7445, 0.7981, 0.7445, 0.8088, 0.6258, 0.8195, 0.6258, 0.8195, 0.7445, 0.8088, 0.7445, 0.5558, 0.9231, 0.5586, 0.9231, 0.5586, 0.9338, 0.5561, 0.9342, 0.5561, 0.9342, 0.5586, 0.9338, 0.5586, 0.9445, 0.5563, 0.9454, 0.7981, 0.7445, 0.8088, 0.7445, 0.8088, 0.75, 0.7981, 0.75, 0.8088, 0.7445, 0.8195, 0.7445, 0.8195, 0.75, 0.8088, 0.75, 0.5419, 0.9362, 0.5548, 0.9231, 0.5558, 0.9231, 0.5561, 0.9342, 0.5539, 0.9345, 0.5521, 0.9347, 0.554, 0.9465, 0.5539, 0.9345, 0.5561, 0.9342, 0.5563, 0.9454, 0.555, 0.9924, 0.5565, 0.9565, 0.5586, 0.9552, 0.5586, 0.984, 0.5563, 0.9454, 0.5586, 0.9445, 0.5586, 0.9552, 0.5565, 0.9565, 0.5548, 0.9966, 0.5549, 0.9945, 0.555, 0.9924, 0.5586, 0.984, 0.5586, 0.9882, 0.5576, 0.9927, 0.5548, 0.9966, 0.5549, 0.9945, 0.5549, 0.9945, 0.5548, 0.9966, 0.8195, 0.75, 0.8302, 0.75, 0.8302, 0.75, 0.8195, 0.75, 0.859, 0.75, 0.8632, 0.75, 0.8632, 0.75, 0.859, 0.75, 0.8677, 0.75, 0.875, 0.75, 0.875, 0.75, 0.8677, 0.75, 0.5549, 0.9945, 0.555, 0.9924, 0.555, 0.9924, 0.5549, 0.9945, 0.8302, 0.75, 0.859, 0.75, 0.859, 0.75, 0.8302, 0.75, 0.5586, 0.9445, 0.5586, 0.9338, 0.8195, 0.75, 0.5563, 0.9454, 0.5561, 0.9342, 0.5563, 0.9454, 0.5414, 0.9527, 0.5419, 0.9362, 0.5521, 0.9347, 0.5521, 0.9474, 0.5521, 0.9474, 0.5521, 0.9347, 0.5539, 0.9345, 0.554, 0.9465, 0.5414, 0.9527, 0.5521, 0.9474, 0.5558, 0.9569, 0.5544, 0.9578, 0.5521, 0.9474, 0.554, 0.9465, 0.5561, 0.9567, 0.5558, 0.9569, 0.5497, 0.9978, 0.5504, 0.9963, 0.5513, 0.9947, 0.5502, 0.8229, 0.5504, 0.9963, 0.5503, 0.9935, 0.5513, 0.9947])
me_cube_004.update()
me_cylinder = bpy.data.meshes.new('Cylinder')
me_cylinder.from_pydata([(0.5261, -0.2163, 0.2412), (0.5495, -0.2163, 0.2389), (0.5719, -0.2163, 0.2321), (0.5927, -0.2163, 0.221), (0.6108, -0.2163, 0.2061), (0.6257, -0.2163, 0.188), (0.6368, -0.2163, 0.1673), (0.6436, -0.2163, 0.1448), (0.6459, -0.2163, 0.1214), (0.6436, -0.2163, 0.09805), (0.6368, -0.2163, 0.07558), (0.6257, -0.2163, 0.05487), (0.6108, -0.2163, 0.03672), (0.5927, -0.2163, 0.02182), (0.5719, -0.2163, 0.01075), (0.5495, -0.2163, 0.003932), (0.5261, -0.2163, 0.00163), (0.5027, -0.2163, 0.003932), (0.4803, -0.2163, 0.01075), (0.4596, -0.2163, 0.02182), (0.4414, -0.2163, 0.03672), (0.4265, -0.2163, 0.05487), (0.4154, -0.2163, 0.07558), (0.4086, -0.2163, 0.09805), (0.4063, -0.2163, 0.1214), (0.4086, -0.2163, 0.1448), (0.4154, -0.2163, 0.1673), (0.4265, -0.2163, 0.188), (0.4414, -0.2163, 0.2061), (0.4596, -0.2163, 0.221), (0.4803, -0.2163, 0.2321), (0.5027, -0.2163, 0.2389), (0.5495, -0.2452, 0.2389), (0.5261, -0.2452, 0.2412), (0.5719, -0.2452, 0.2321), (0.5927, -0.2452, 0.221), (0.6108, -0.2452, 0.2061), (0.6257, -0.2452, 0.188), (0.6368, -0.2452, 0.1673), (0.6436, -0.2452, 0.1448), (0.6459, -0.2452, 0.1214), (0.6436, -0.2452, 0.09805), (0.6368, -0.2452, 0.07558), (0.6257, -0.2452, 0.05487), (0.6108, -0.2452, 0.03672), (0.5927, -0.2452, 0.02182), (0.5719, -0.2452, 0.01075), (0.5495, -0.2452, 0.003932), (0.5261, -0.2452, 0.00163), (0.5027, -0.2452, 0.003932), (0.4803, -0.2452, 0.01075), (0.4596, -0.2452, 0.02182), (0.4414, -0.2452, 0.03672), (0.4265, -0.2452, 0.05487), (0.4154, -0.2452, 0.07558), (0.4086, -0.2452, 0.09805), (0.4063, -0.2452, 0.1214), (0.4086, -0.2452, 0.1448), (0.4154, -0.2452, 0.1673), (0.4265, -0.2452, 0.188), (0.4414, -0.2452, 0.2061), (0.4596, -0.2452, 0.221), (0.4803, -0.2452, 0.2321), (0.5027, -0.2452, 0.2389), (0.5479, -0.2574, 0.2301), (0.5261, -0.2574, 0.2322), (0.5688, -0.2574, 0.2238), (0.5881, -0.2574, 0.2134), (0.605, -0.2574, 0.1996), (0.6189, -0.2574, 0.1827), (0.6292, -0.2574, 0.1634), (0.6355, -0.2574, 0.1424), (0.6377, -0.2574, 0.1207), (0.6355, -0.2574, 0.09892), (0.6292, -0.2574, 0.07799), (0.6189, -0.2574, 0.0587), (0.605, -0.2574, 0.0418), (0.5881, -0.2574, 0.02792), (0.5688, -0.2574, 0.01761), (0.5479, -0.2574, 0.01126), (0.5261, -0.2574, 0.009118), (0.5043, -0.2574, 0.01126), (0.4834, -0.2574, 0.01761), (0.4641, -0.2574, 0.02792), (0.4472, -0.2574, 0.04179), (0.4333, -0.2574, 0.0587), (0.423, -0.2574, 0.07799), (0.4167, -0.2574, 0.09892), (0.4145, -0.2574, 0.1207), (0.4167, -0.2574, 0.1424), (0.423, -0.2574, 0.1634), (0.4333, -0.2574, 0.1827), (0.4472, -0.2574, 0.1996), (0.4641, -0.2574, 0.2134), (0.4834, -0.2574, 0.2238), (0.5043, -0.2574, 0.2301), (0.5417, -0.2474, 0.1989), (0.5261, -0.2474, 0.2004), (0.5566, -0.2474, 0.1943), (0.5704, -0.2474, 0.187), (0.5825, -0.2474, 0.1771), (0.5924, -0.2474, 0.165), (0.5998, -0.2474, 0.1512), (0.6043, -0.2474, 0.1362), (0.6058, -0.2474, 0.1207), (0.6043, -0.2474, 0.1051), (0.5998, -0.2474, 0.09017), (0.5924, -0.2474, 0.07639), (0.5825, -0.2474, 0.06431), (0.5704, -0.2474, 0.05439), (0.5566, -0.2474, 0.04703), (0.5417, -0.2474, 0.04249), (0.5261, -0.2474, 0.04096), (0.5105, -0.2474, 0.04249), (0.4956, -0.2474, 0.04703), (0.4818, -0.2474, 0.05439), (0.4697, -0.2474, 0.06431), (0.4598, -0.2474, 0.07639), (0.4524, -0.2474, 0.09017), (0.4479, -0.2474, 0.1051), (0.4464, -0.2474, 0.1207), (0.4479, -0.2474, 0.1362), (0.4524, -0.2474, 0.1512), (0.4598, -0.2474, 0.165), (0.4697, -0.2474, 0.1771), (0.4818, -0.2474, 0.187), (0.4956, -0.2474, 0.1943), (0.5105, -0.2474, 0.1989), (0.5261, -0.2574, 0.205), (0.5261, -0.2528, 0.2004), (0.5261, -0.2561, 0.2018), (0.5417, -0.2528, 0.1989), (0.5426, -0.2574, 0.2034), (0.5419, -0.2561, 0.2002), (0.5566, -0.2528, 0.1943), (0.5584, -0.2574, 0.1986), (0.5571, -0.2561, 0.1956), (0.5704, -0.2528, 0.187), (0.5729, -0.2574, 0.1908), (0.5711, -0.2561, 0.1881), (0.5825, -0.2528, 0.1771), (0.5857, -0.2574, 0.1803), (0.5834, -0.2561, 0.178), (0.5924, -0.2528, 0.165), (0.5962, -0.2574, 0.1675), (0.5935, -0.2561, 0.1657), (0.5998, -0.2528, 0.1512), (0.604, -0.2574, 0.1529), (0.601, -0.2561, 0.1517), (0.6043, -0.2528, 0.1362), (0.6088, -0.2574, 0.1371), (0.6056, -0.2561, 0.1365), (0.6058, -0.2528, 0.1207), (0.6104, -0.2574, 0.1207), (0.6072, -0.2561, 0.1207), (0.6043, -0.2528, 0.1051), (0.6088, -0.2574, 0.1042), (0.6056, -0.2561, 0.1049), (0.5998, -0.2528, 0.09017), (0.604, -0.2574, 0.08842), (0.601, -0.2561, 0.08966), (0.5924, -0.2528, 0.07639), (0.5962, -0.2574, 0.07384), (0.5935, -0.2561, 0.07564), (0.5825, -0.2528, 0.06431), (0.5857, -0.2574, 0.06107), (0.5834, -0.2561, 0.06336), (0.5704, -0.2528, 0.05439), (0.5729, -0.2574, 0.05058), (0.5711, -0.2561, 0.05328), (0.5566, -0.2528, 0.04703), (0.5584, -0.2574, 0.04279), (0.5571, -0.2561, 0.04578), (0.5417, -0.2528, 0.04249), (0.5426, -0.2574, 0.03799), (0.5419, -0.2561, 0.04117), (0.5261, -0.2528, 0.04096), (0.5261, -0.2574, 0.03637), (0.5261, -0.2561, 0.03961), (0.5105, -0.2528, 0.04249), (0.5097, -0.2574, 0.03799), (0.5103, -0.2561, 0.04117), (0.4956, -0.2528, 0.04703), (0.4938, -0.2574, 0.04279), (0.4951, -0.2561, 0.04578), (0.4818, -0.2528, 0.05439), (0.4793, -0.2574, 0.05058), (0.4811, -0.2561, 0.05328), (0.4697, -0.2528, 0.06431), (0.4665, -0.2574, 0.06107), (0.4688, -0.2561, 0.06336), (0.4598, -0.2528, 0.07639), (0.456, -0.2574, 0.07384), (0.4587, -0.2561, 0.07564), (0.4524, -0.2528, 0.09017), (0.4482, -0.2574, 0.08842), (0.4512, -0.2561, 0.08966), (0.4479, -0.2528, 0.1051), (0.4434, -0.2574, 0.1042), (0.4466, -0.2561, 0.1049), (0.4464, -0.2528, 0.1207), (0.4418, -0.2574, 0.1207), (0.445, -0.2561, 0.1207), (0.4479, -0.2528, 0.1362), (0.4434, -0.2574, 0.1371), (0.4466, -0.2561, 0.1365), (0.4524, -0.2528, 0.1512), (0.4482, -0.2574, 0.1529), (0.4512, -0.2561, 0.1517), (0.4598, -0.2528, 0.165), (0.456, -0.2574, 0.1675), (0.4587, -0.2561, 0.1657), (0.4697, -0.2528, 0.1771), (0.4665, -0.2574, 0.1803), (0.4688, -0.2561, 0.178), (0.4818, -0.2528, 0.187), (0.4793, -0.2574, 0.1908), (0.4811, -0.2561, 0.1881), (0.4956, -0.2528, 0.1943), (0.4938, -0.2574, 0.1986), (0.4951, -0.2561, 0.1956), (0.5105, -0.2528, 0.1989), (0.5097, -0.2574, 0.2034), (0.5103, -0.2561, 0.2002)], [], [(0, 33, 32, 1), (1, 32, 34, 2), (2, 34, 35, 3), (3, 35, 36, 4), (4, 36, 37, 5), (5, 37, 38, 6), (6, 38, 39, 7), (7, 39, 40, 8), (8, 40, 41, 9), (9, 41, 42, 10), (10, 42, 43, 11), (11, 43, 44, 12), (12, 44, 45, 13), (13, 45, 46, 14), (14, 46, 47, 15), (15, 47, 48, 16), (16, 48, 49, 17), (17, 49, 50, 18), (18, 50, 51, 19), (19, 51, 52, 20), (20, 52, 53, 21), (21, 53, 54, 22), (22, 54, 55, 23), (23, 55, 56, 24), (24, 56, 57, 25), (25, 57, 58, 26), (26, 58, 59, 27), (27, 59, 60, 28), (28, 60, 61, 29), (29, 61, 62, 30), (197, 194, 118, 119), (30, 62, 63, 31), (31, 63, 33, 0), (65, 64, 32, 33), (64, 66, 34, 32), (66, 67, 35, 34), (67, 68, 36, 35), (68, 69, 37, 36), (69, 70, 38, 37), (70, 71, 39, 38), (71, 72, 40, 39), (72, 73, 41, 40), (73, 74, 42, 41), (74, 75, 43, 42), (75, 76, 44, 43), (76, 77, 45, 44), (77, 78, 46, 45), (78, 79, 47, 46), (79, 80, 48, 47), (80, 81, 49, 48), (81, 82, 50, 49), (82, 83, 51, 50), (83, 84, 52, 51), (84, 85, 53, 52), (85, 86, 54, 53), (86, 87, 55, 54), (87, 88, 56, 55), (88, 89, 57, 56), (89, 90, 58, 57), (90, 91, 59, 58), (91, 92, 60, 59), (92, 93, 61, 60), (93, 94, 62, 61), (94, 95, 63, 62), (95, 65, 33, 63), (129, 221, 127, 97), (137, 134, 98, 99), (140, 137, 99, 100), (143, 140, 100, 101), (146, 143, 101, 102), (149, 146, 102, 103), (152, 149, 103, 104), (155, 152, 104, 105), (158, 155, 105, 106), (161, 158, 106, 107), (164, 161, 107, 108), (167, 164, 108, 109), (170, 167, 109, 110), (173, 170, 110, 111), (176, 173, 111, 112), (179, 176, 112, 113), (182, 179, 113, 114), (185, 182, 114, 115), (188, 185, 115, 116), (191, 188, 116, 117), (192, 195, 86, 85), (194, 191, 117, 118), (200, 197, 119, 120), (203, 200, 120, 121), (206, 203, 121, 122), (209, 206, 122, 123), (212, 209, 123, 124), (215, 212, 124, 125), (218, 215, 125, 126), (221, 218, 126, 127), (134, 131, 96, 98), (96, 97, 127, 126, 125, 124, 123, 122, 121, 120, 119, 118, 117, 116, 115, 114, 113, 112, 111, 110, 109, 108, 107, 106, 105, 104, 103, 102, 101, 100, 99, 98), (153, 156, 73, 72), (195, 198, 87, 86), (156, 159, 74, 73), (198, 201, 88, 87), (159, 162, 75, 74), (201, 204, 89, 88), (162, 165, 76, 75), (204, 207, 90, 89), (165, 168, 77, 76), (207, 210, 91, 90), (168, 171, 78, 77), (128, 132, 64, 65), (210, 213, 92, 91), (171, 174, 79, 78), (132, 135, 66, 64), (213, 216, 93, 92), (174, 177, 80, 79), (135, 138, 67, 66), (216, 219, 94, 93), (177, 180, 81, 80), (138, 141, 68, 67), (219, 222, 95, 94), (180, 183, 82, 81), (141, 144, 69, 68), (222, 128, 65, 95), (183, 186, 83, 82), (144, 147, 70, 69), (186, 189, 84, 83), (147, 150, 71, 70), (189, 192, 85, 84), (150, 153, 72, 71), (132, 128, 130, 133), (133, 130, 129, 131), (135, 132, 133, 136), (136, 133, 131, 134), (138, 135, 136, 139), (139, 136, 134, 137), (141, 138, 139, 142), (142, 139, 137, 140), (144, 141, 142, 145), (145, 142, 140, 143), (147, 144, 145, 148), (148, 145, 143, 146), (150, 147, 148, 151), (151, 148, 146, 149), (153, 150, 151, 154), (154, 151, 149, 152), (156, 153, 154, 157), (157, 154, 152, 155), (159, 156, 157, 160), (160, 157, 155, 158), (162, 159, 160, 163), (163, 160, 158, 161), (165, 162, 163, 166), (166, 163, 161, 164), (168, 165, 166, 169), (169, 166, 164, 167), (171, 168, 169, 172), (172, 169, 167, 170), (174, 171, 172, 175), (175, 172, 170, 173), (177, 174, 175, 178), (178, 175, 173, 176), (180, 177, 178, 181), (181, 178, 176, 179), (183, 180, 181, 184), (184, 181, 179, 182), (186, 183, 184, 187), (187, 184, 182, 185), (189, 186, 187, 190), (190, 187, 185, 188), (192, 189, 190, 193), (193, 190, 188, 191), (195, 192, 193, 196), (196, 193, 191, 194), (198, 195, 196, 199), (199, 196, 194, 197), (201, 198, 199, 202), (202, 199, 197, 200), (204, 201, 202, 205), (205, 202, 200, 203), (207, 204, 205, 208), (208, 205, 203, 206), (210, 207, 208, 211), (211, 208, 206, 209), (213, 210, 211, 214), (214, 211, 209, 212), (216, 213, 214, 217), (217, 214, 212, 215), (219, 216, 217, 220), (220, 217, 215, 218), (222, 219, 220, 223), (223, 220, 218, 221), (128, 222, 223, 130), (130, 223, 221, 129), (131, 129, 97, 96)])
_uv = me_cylinder.uv_layers.new(name='UVMap')
_uv.uv.foreach_set('vector', [1.0, 0.75, 1.0, 0.9168, 0.9688, 0.9168, 0.9688, 0.75, 0.9688, 0.75, 0.9688, 0.9168, 0.9375, 0.9168, 0.9375, 0.75, 0.9375, 0.75, 0.9375, 0.9168, 0.9062, 0.9168, 0.9062, 0.75, 0.9062, 0.75, 0.9062, 0.9168, 0.875, 0.9168, 0.875, 0.75, 0.875, 0.75, 0.875, 0.9168, 0.8438, 0.9168, 0.8438, 0.75, 0.8438, 0.75, 0.8438, 0.9168, 0.8125, 0.9168, 0.8125, 0.75, 0.8125, 0.75, 0.8125, 0.9168, 0.7812, 0.9168, 0.7812, 0.75, 0.7812, 0.75, 0.7812, 0.9168, 0.75, 0.9168, 0.75, 0.75, 0.75, 0.75, 0.75, 0.9168, 0.7188, 0.9168, 0.7188, 0.75, 0.7188, 0.75, 0.7188, 0.9168, 0.6875, 0.9168, 0.6875, 0.75, 0.6875, 0.75, 0.6875, 0.9168, 0.6562, 0.9168, 0.6562, 0.75, 0.6562, 0.75, 0.6562, 0.9168, 0.625, 0.9168, 0.625, 0.75, 0.625, 0.75, 0.625, 0.9168, 0.5938, 0.9168, 0.5938, 0.75, 0.5938, 0.75, 0.5938, 0.9168, 0.5625, 0.9168, 0.5625, 0.75, 0.5625, 0.75, 0.5625, 0.9168, 0.5312, 0.9168, 0.5312, 0.75, 0.5312, 0.75, 0.5312, 0.9168, 0.5, 0.9168, 0.5, 0.75, 0.5, 0.75, 0.5, 0.9168, 0.4688, 0.9168, 0.4688, 0.75, 0.4688, 0.75, 0.4688, 0.9168, 0.4375, 0.9168, 0.4375, 0.75, 0.4375, 0.75, 0.4375, 0.9168, 0.4062, 0.9168, 0.4062, 0.75, 0.4062, 0.75, 0.4062, 0.9168, 0.375, 0.9168, 0.375, 0.75, 0.375, 0.75, 0.375, 0.9168, 0.3438, 0.9168, 0.3438, 0.75, 0.3438, 0.75, 0.3438, 0.9168, 0.3125, 0.9168, 0.3125, 0.75, 0.3125, 0.75, 0.3125, 0.9168, 0.2812, 0.9168, 0.2812, 0.75, 0.2812, 0.75, 0.2812, 0.9168, 0.25, 0.9168, 0.25, 0.75, 0.25, 0.75, 0.25, 0.9168, 0.2188, 0.9168, 0.2188, 0.75, 0.2188, 0.75, 0.2188, 0.9168, 0.1875, 0.9168, 0.1875, 0.75, 0.1875, 0.75, 0.1875, 0.9168, 0.1562, 0.9168, 0.1562, 0.75, 0.1562, 0.75, 0.1562, 0.9168, 0.125, 0.9168, 0.125, 0.75, 0.125, 0.75, 0.125, 0.9168, 0.09375, 0.9168, 0.09375, 0.75, 0.09375, 0.75, 0.09375, 0.9168, 0.0625, 0.9168, 0.0625, 0.75, 0.09334, 0.2188, 0.1024, 0.1889, 0.1024, 0.1889, 0.09334, 0.2188, 0.0625, 0.75, 0.0625, 0.9168, 0.03125, 0.9168, 0.03125, 0.75, 0.03125, 0.75, 0.03125, 0.9168, 0.0, 0.9168, 0.0, 0.75, 0.25, 0.4735, 0.2936, 0.4692, 0.2968, 0.4854, 0.25, 0.49, 0.2936, 0.4692, 0.3355, 0.4565, 0.3418, 0.4717, 0.2968, 0.4854, 0.3355, 0.4565, 0.3742, 0.4358, 0.3833, 0.4496, 0.3418, 0.4717, 0.3742, 0.4358, 0.4081, 0.4081, 0.4197, 0.4197, 0.3833, 0.4496, 0.4081, 0.4081, 0.4358, 0.3742, 0.4496, 0.3833, 0.4197, 0.4197, 0.4358, 0.3742, 0.4565, 0.3355, 0.4717, 0.3418, 0.4496, 0.3833, 0.4565, 0.3355, 0.4692, 0.2936, 0.4854, 0.2968, 0.4717, 0.3418, 0.4692, 0.2936, 0.4735, 0.25, 0.49, 0.25, 0.4854, 0.2968, 0.4735, 0.25, 0.4692, 0.2064, 0.4854, 0.2032, 0.49, 0.25, 0.4692, 0.2064, 0.4565, 0.1645, 0.4717, 0.1582, 0.4854, 0.2032, 0.4565, 0.1645, 0.4358, 0.1258, 0.4496, 0.1167, 0.4717, 0.1582, 0.4358, 0.1258, 0.4081, 0.09195, 0.4197, 0.08029, 0.4496, 0.1167, 0.4081, 0.09195, 0.3742, 0.06415, 0.3833, 0.05045, 0.4197, 0.08029, 0.3742, 0.06415, 0.3355, 0.0435, 0.3418, 0.02827, 0.3833, 0.05045, 0.3355, 0.0435, 0.2936, 0.03078, 0.2968, 0.01461, 0.3418, 0.02827, 0.2936, 0.03078, 0.25, 0.02648, 0.25, 0.01, 0.2968, 0.01461, 0.25, 0.02648, 0.2064, 0.03078, 0.2032, 0.01461, 0.25, 0.01, 0.2064, 0.03078, 0.1645, 0.0435, 0.1582, 0.02827, 0.2032, 0.01461, 0.1645, 0.0435, 0.1258, 0.06415, 0.1167, 0.05045, 0.1582, 0.02827, 0.1258, 0.06415, 0.09195, 0.09195, 0.08029, 0.08029, 0.1167, 0.05045, 0.09195, 0.09195, 0.06415, 0.1258, 0.05045, 0.1167, 0.08029, 0.08029, 0.06415, 0.1258, 0.0435, 0.1645, 0.02827, 0.1582, 0.05045, 0.1167, 0.0435, 0.1645, 0.03078, 0.2064, 0.01461, 0.2032, 0.02827, 0.1582, 0.03078, 0.2064, 0.02648, 0.25, 0.01, 0.25, 0.01461, 0.2032, 0.02648, 0.25, 0.03078, 0.2936, 0.01461, 0.2968, 0.01, 0.25, 0.03078, 0.2936, 0.0435, 0.3355, 0.02827, 0.3418, 0.01461, 0.2968, 0.0435, 0.3355, 0.06415, 0.3742, 0.05045, 0.3833, 0.02827, 0.3418, 0.06415, 0.3742, 0.09195, 0.4081, 0.08029, 0.4197, 0.05045, 0.3833, 0.09195, 0.4081, 0.1258, 0.4358, 0.1167, 0.4496, 0.08029, 0.4197, 0.1258, 0.4358, 0.1645, 0.4565, 0.1582, 0.4717, 0.1167, 0.4496, 0.1645, 0.4565, 0.2064, 0.4692, 0.2032, 0.4854, 0.1582, 0.4717, 0.2064, 0.4692, 0.25, 0.4735, 0.25, 0.49, 0.2032, 0.4854, 0.25, 0.4097, 0.2188, 0.4067, 0.2188, 0.4067, 0.25, 0.4097, 0.3387, 0.3828, 0.3111, 0.3976, 0.3111, 0.3976, 0.3387, 0.3828, 0.3629, 0.3629, 0.3387, 0.3828, 0.3387, 0.3828, 0.3629, 0.3629, 0.3828, 0.3387, 0.3629, 0.3629, 0.3629, 0.3629, 0.3828, 0.3387, 0.3976, 0.3111, 0.3828, 0.3387, 0.3828, 0.3387, 0.3976, 0.3111, 0.4067, 0.2812, 0.3976, 0.3111, 0.3976, 0.3111, 0.4067, 0.2812, 0.4097, 0.25, 0.4067, 0.2812, 0.4067, 0.2812, 0.4097, 0.25, 0.4067, 0.2188, 0.4097, 0.25, 0.4097, 0.25, 0.4067, 0.2188, 0.3976, 0.1889, 0.4067, 0.2188, 0.4067, 0.2188, 0.3976, 0.1889, 0.3828, 0.1613, 0.3976, 0.1889, 0.3976, 0.1889, 0.3828, 0.1613, 0.3629, 0.1371, 0.3828, 0.1613, 0.3828, 0.1613, 0.3629, 0.1371, 0.3387, 0.1172, 0.3629, 0.1371, 0.3629, 0.1371, 0.3387, 0.1172, 0.3111, 0.1024, 0.3387, 0.1172, 0.3387, 0.1172, 0.3111, 0.1024, 0.2812, 0.09334, 0.3111, 0.1024, 0.3111, 0.1024, 0.2812, 0.09334, 0.25, 0.09027, 0.2812, 0.09334, 0.2812, 0.09334, 0.25, 0.09027, 0.2188, 0.09334, 0.25, 0.09027, 0.25, 0.09027, 0.2188, 0.09334, 0.1889, 0.1024, 0.2188, 0.09334, 0.2188, 0.09334, 0.1889, 0.1024, 0.1613, 0.1172, 0.1889, 0.1024, 0.1889, 0.1024, 0.1613, 0.1172, 0.1371, 0.1371, 0.1613, 0.1172, 0.1613, 0.1172, 0.1371, 0.1371, 0.1172, 0.1613, 0.1371, 0.1371, 0.1371, 0.1371, 0.1172, 0.1613, 0.1095, 0.1562, 0.09394, 0.1854, 0.0435, 0.1645, 0.06415, 0.1258, 0.1024, 0.1889, 0.1172, 0.1613, 0.1172, 0.1613, 0.1024, 0.1889, 0.09027, 0.25, 0.09334, 0.2188, 0.09334, 0.2188, 0.09027, 0.25, 0.09334, 0.2812, 0.09027, 0.25, 0.09027, 0.25, 0.09334, 0.2812, 0.1024, 0.3111, 0.09334, 0.2812, 0.09334, 0.2812, 0.1024, 0.3111, 0.1172, 0.3387, 0.1024, 0.3111, 0.1024, 0.3111, 0.1172, 0.3387, 0.1371, 0.3629, 0.1172, 0.3387, 0.1172, 0.3387, 0.1371, 0.3629, 0.1613, 0.3828, 0.1371, 0.3629, 0.1371, 0.3629, 0.1613, 0.3828, 0.1889, 0.3976, 0.1613, 0.3828, 0.1613, 0.3828, 0.1889, 0.3976, 0.2188, 0.4067, 0.1889, 0.3976, 0.1889, 0.3976, 0.2188, 0.4067, 0.3111, 0.3976, 0.2812, 0.4067, 0.2812, 0.4067, 0.3111, 0.3976, 0.2812, 0.4067, 0.25, 0.4097, 0.2188, 0.4067, 0.1889, 0.3976, 0.1613, 0.3828, 0.1371, 0.3629, 0.1172, 0.3387, 0.1024, 0.3111, 0.09334, 0.2812, 0.09027, 0.25, 0.09334, 0.2188, 0.1024, 0.1889, 0.1172, 0.1613, 0.1371, 0.1371, 0.1613, 0.1172, 0.1889, 0.1024, 0.2188, 0.09334, 0.25, 0.09027, 0.2812, 0.09334, 0.3111, 0.1024, 0.3387, 0.1172, 0.3629, 0.1371, 0.3828, 0.1613, 0.3976, 0.1889, 0.4067, 0.2188, 0.4097, 0.25, 0.4067, 0.2812, 0.3976, 0.3111, 0.3828, 0.3387, 0.3629, 0.3629, 0.3387, 0.3828, 0.3111, 0.3976, 0.4189, 0.25, 0.4157, 0.217, 0.4692, 0.2064, 0.4735, 0.25, 0.09394, 0.1854, 0.08433, 0.217, 0.03078, 0.2064, 0.0435, 0.1645, 0.4157, 0.217, 0.4061, 0.1854, 0.4565, 0.1645, 0.4692, 0.2064, 0.08433, 0.217, 0.08108, 0.25, 0.02648, 0.25, 0.03078, 0.2064, 0.4061, 0.1854, 0.3905, 0.1562, 0.4358, 0.1258, 0.4565, 0.1645, 0.08108, 0.25, 0.08433, 0.283, 0.03078, 0.2936, 0.02648, 0.25, 0.3905, 0.1562, 0.3694, 0.1306, 0.4081, 0.09195, 0.4358, 0.1258, 0.08433, 0.283, 0.09394, 0.3146, 0.0435, 0.3355, 0.03078, 0.2936, 0.3694, 0.1306, 0.3438, 0.1095, 0.3742, 0.06415, 0.4081, 0.09195, 0.09394, 0.3146, 0.1095, 0.3438, 0.06415, 0.3742, 0.0435, 0.3355, 0.3438, 0.1095, 0.3146, 0.09394, 0.3355, 0.0435, 0.3742, 0.06415, 0.25, 0.4189, 0.283, 0.4157, 0.2936, 0.4692, 0.25, 0.4735, 0.1095, 0.3438, 0.1306, 0.3694, 0.09195, 0.4081, 0.06415, 0.3742, 0.3146, 0.09394, 0.283, 0.08433, 0.2936, 0.03078, 0.3355, 0.0435, 0.283, 0.4157, 0.3146, 0.4061, 0.3355, 0.4565, 0.2936, 0.4692, 0.1306, 0.3694, 0.1562, 0.3905, 0.1258, 0.4358, 0.09195, 0.4081, 0.283, 0.08433, 0.25, 0.08108, 0.25, 0.02648, 0.2936, 0.03078, 0.3146, 0.4061, 0.3438, 0.3905, 0.3742, 0.4358, 0.3355, 0.4565, 0.1562, 0.3905, 0.1854, 0.4061, 0.1645, 0.4565, 0.1258, 0.4358, 0.25, 0.08108, 0.217, 0.08433, 0.2064, 0.03078, 0.25, 0.02648, 0.3438, 0.3905, 0.3694, 0.3694, 0.4081, 0.4081, 0.3742, 0.4358, 0.1854, 0.4061, 0.217, 0.4157, 0.2064, 0.4692, 0.1645, 0.4565, 0.217, 0.08433, 0.1854, 0.09394, 0.1645, 0.0435, 0.2064, 0.03078, 0.3694, 0.3694, 0.3905, 0.3438, 0.4358, 0.3742, 0.4081, 0.4081, 0.217, 0.4157, 0.25, 0.4189, 0.25, 0.4735, 0.2064, 0.4692, 0.1854, 0.09394, 0.1562, 0.1095, 0.1258, 0.06415, 0.1645, 0.0435, 0.3905, 0.3438, 0.4061, 0.3146, 0.4565, 0.3355, 0.4358, 0.3742, 0.1562, 0.1095, 0.1306, 0.1306, 0.09195, 0.09195, 0.1258, 0.06415, 0.4061, 0.3146, 0.4157, 0.283, 0.4692, 0.2936, 0.4565, 0.3355, 0.1306, 0.1306, 0.1095, 0.1562, 0.06415, 0.1258, 0.09195, 0.09195, 0.4157, 0.283, 0.4189, 0.25, 0.4735, 0.25, 0.4692, 0.2936, 0.283, 0.4157, 0.25, 0.4189, 0.25, 0.4097, 0.2812, 0.4067, 0.2812, 0.4067, 0.25, 0.4097, 0.25, 0.4097, 0.2812, 0.4067, 0.3146, 0.4061, 0.283, 0.4157, 0.2812, 0.4067, 0.3111, 0.3976, 0.3111, 0.3976, 0.2812, 0.4067, 0.2812, 0.4067, 0.3111, 0.3976, 0.3438, 0.3905, 0.3146, 0.4061, 0.3111, 0.3976, 0.3387, 0.3828, 0.3387, 0.3828, 0.3111, 0.3976, 0.3111, 0.3976, 0.3387, 0.3828, 0.3694, 0.3694, 0.3438, 0.3905, 0.3387, 0.3828, 0.3629, 0.3629, 0.3629, 0.3629, 0.3387, 0.3828, 0.3387, 0.3828, 0.3629, 0.3629, 0.3905, 0.3438, 0.3694, 0.3694, 0.3629, 0.3629, 0.3828, 0.3387, 0.3828, 0.3387, 0.3629, 0.3629, 0.3629, 0.3629, 0.3828, 0.3387, 0.4061, 0.3146, 0.3905, 0.3438, 0.3828, 0.3387, 0.3976, 0.3111, 0.3976, 0.3111, 0.3828, 0.3387, 0.3828, 0.3387, 0.3976, 0.3111, 0.4157, 0.283, 0.4061, 0.3146, 0.3976, 0.3111, 0.4067, 0.2812, 0.4067, 0.2812, 0.3976, 0.3111, 0.3976, 0.3111, 0.4067, 0.2812, 0.4189, 0.25, 0.4157, 0.283, 0.4067, 0.2812, 0.4097, 0.25, 0.4097, 0.25, 0.4067, 0.2812, 0.4067, 0.2812, 0.4097, 0.25, 0.4157, 0.217, 0.4189, 0.25, 0.4097, 0.25, 0.4067, 0.2188, 0.4067, 0.2188, 0.4097, 0.25, 0.4097, 0.25, 0.4067, 0.2188, 0.4061, 0.1854, 0.4157, 0.217, 0.4067, 0.2188, 0.3976, 0.1889, 0.3976, 0.1889, 0.4067, 0.2188, 0.4067, 0.2188, 0.3976, 0.1889, 0.3905, 0.1562, 0.4061, 0.1854, 0.3976, 0.1889, 0.3828, 0.1613, 0.3828, 0.1613, 0.3976, 0.1889, 0.3976, 0.1889, 0.3828, 0.1613, 0.3694, 0.1306, 0.3905, 0.1562, 0.3828, 0.1613, 0.3629, 0.1371, 0.3629, 0.1371, 0.3828, 0.1613, 0.3828, 0.1613, 0.3629, 0.1371, 0.3438, 0.1095, 0.3694, 0.1306, 0.3629, 0.1371, 0.3387, 0.1172, 0.3387, 0.1172, 0.3629, 0.1371, 0.3629, 0.1371, 0.3387, 0.1172, 0.3146, 0.09394, 0.3438, 0.1095, 0.3387, 0.1172, 0.3111, 0.1024, 0.3111, 0.1024, 0.3387, 0.1172, 0.3387, 0.1172, 0.3111, 0.1024, 0.283, 0.08433, 0.3146, 0.09394, 0.3111, 0.1024, 0.2812, 0.09334, 0.2812, 0.09334, 0.3111, 0.1024, 0.3111, 0.1024, 0.2812, 0.09334, 0.25, 0.08108, 0.283, 0.08433, 0.2812, 0.09334, 0.25, 0.09027, 0.25, 0.09027, 0.2812, 0.09334, 0.2812, 0.09334, 0.25, 0.09027, 0.217, 0.08433, 0.25, 0.08108, 0.25, 0.09027, 0.2188, 0.09334, 0.2188, 0.09334, 0.25, 0.09027, 0.25, 0.09027, 0.2188, 0.09334, 0.1854, 0.09394, 0.217, 0.08433, 0.2188, 0.09334, 0.1889, 0.1024, 0.1889, 0.1024, 0.2188, 0.09334, 0.2188, 0.09334, 0.1889, 0.1024, 0.1562, 0.1095, 0.1854, 0.09394, 0.1889, 0.1024, 0.1613, 0.1172, 0.1613, 0.1172, 0.1889, 0.1024, 0.1889, 0.1024, 0.1613, 0.1172, 0.1306, 0.1306, 0.1562, 0.1095, 0.1613, 0.1172, 0.1371, 0.1371, 0.1371, 0.1371, 0.1613, 0.1172, 0.1613, 0.1172, 0.1371, 0.1371, 0.1095, 0.1562, 0.1306, 0.1306, 0.1371, 0.1371, 0.1172, 0.1613, 0.1172, 0.1613, 0.1371, 0.1371, 0.1371, 0.1371, 0.1172, 0.1613, 0.09394, 0.1854, 0.1095, 0.1562, 0.1172, 0.1613, 0.1024, 0.1889, 0.1024, 0.1889, 0.1172, 0.1613, 0.1172, 0.1613, 0.1024, 0.1889, 0.08433, 0.217, 0.09394, 0.1854, 0.1024, 0.1889, 0.09334, 0.2188, 0.09334, 0.2188, 0.1024, 0.1889, 0.1024, 0.1889, 0.09334, 0.2188, 0.08108, 0.25, 0.08433, 0.217, 0.09334, 0.2188, 0.09027, 0.25, 0.09027, 0.25, 0.09334, 0.2188, 0.09334, 0.2188, 0.09027, 0.25, 0.08433, 0.283, 0.08108, 0.25, 0.09027, 0.25, 0.09334, 0.2812, 0.09334, 0.2812, 0.09027, 0.25, 0.09027, 0.25, 0.09334, 0.2812, 0.09394, 0.3146, 0.08433, 0.283, 0.09334, 0.2812, 0.1024, 0.3111, 0.1024, 0.3111, 0.09334, 0.2812, 0.09334, 0.2812, 0.1024, 0.3111, 0.1095, 0.3438, 0.09394, 0.3146, 0.1024, 0.3111, 0.1172, 0.3387, 0.1172, 0.3387, 0.1024, 0.3111, 0.1024, 0.3111, 0.1172, 0.3387, 0.1306, 0.3694, 0.1095, 0.3438, 0.1172, 0.3387, 0.1371, 0.3629, 0.1371, 0.3629, 0.1172, 0.3387, 0.1172, 0.3387, 0.1371, 0.3629, 0.1562, 0.3905, 0.1306, 0.3694, 0.1371, 0.3629, 0.1613, 0.3828, 0.1613, 0.3828, 0.1371, 0.3629, 0.1371, 0.3629, 0.1613, 0.3828, 0.1854, 0.4061, 0.1562, 0.3905, 0.1613, 0.3828, 0.1889, 0.3976, 0.1889, 0.3976, 0.1613, 0.3828, 0.1613, 0.3828, 0.1889, 0.3976, 0.217, 0.4157, 0.1854, 0.4061, 0.1889, 0.3976, 0.2188, 0.4067, 0.2188, 0.4067, 0.1889, 0.3976, 0.1889, 0.3976, 0.2188, 0.4067, 0.25, 0.4189, 0.217, 0.4157, 0.2188, 0.4067, 0.25, 0.4097, 0.25, 0.4097, 0.2188, 0.4067, 0.2188, 0.4067, 0.25, 0.4097, 0.2812, 0.4067, 0.25, 0.4097, 0.25, 0.4097, 0.2812, 0.4067])
me_cylinder.update()

# ---- objects
ob_car = bpy.data.objects.new('Car', me_cube_004)
ob_tire = bpy.data.objects.new('Tire', me_cylinder)
ob_tiremirrorcenter = bpy.data.objects.new('TireMirrorCenter', None)
ob_tirecenterm = bpy.data.objects.new('TireCenterM', None)
ob_empty = bpy.data.objects.new('Empty', None)
ob_empty_001 = bpy.data.objects.new('Empty.001', None)
ob_empty_002 = bpy.data.objects.new('Empty.002', None)
ob_empty_003 = bpy.data.objects.new('Empty.003', None)

# ---- transforms, parenting, visibility, modifiers, constraints
ob_car.location = (0.0, 0.0, 0.0)
_m = ob_car.modifiers.new('Mirror.001', 'MIRROR')
_m.use_axis = (False, True, False)
_m.use_clip = True
ob_tire.location = (0.0, 0.0, 0.0)
_m = ob_tire.modifiers.new('Mirror.002', 'MIRROR')
_m.use_axis = (False, True, False)
_m.use_clip = True
_m.mirror_object = ob_tirecenterm
_m = ob_tire.modifiers.new('Mirror.001', 'MIRROR')
_m.use_axis = (True, True, False)
_m.use_clip = True
_m.mirror_object = ob_tiremirrorcenter
ob_tiremirrorcenter.location = (0.06694, 0.0, 0.0)
ob_tirecenterm.parent = ob_tire
ob_tirecenterm.location = (0.5261, -0.2163, 0.1214)
ob_tirecenterm.scale = (1.017, 0.8256, 1.017)
ob_empty.location = (0.0, 0.0, 0.2516)
ob_empty.rotation_euler = (1.571, -0.0, -0.0)
ob_empty.scale = (0.4043, 0.4043, 0.4043)
ob_empty.empty_display_type = 'IMAGE'
ob_empty.empty_display_size = 5.0
ob_empty.use_empty_image_alpha = True
ob_empty.color = (1.0, 1.0, 1.0, 0.1)
ob_empty.hide_select = True
ob_empty.show_in_front = True
ob_empty_001.location = (0.1, 0.4804, -0.3822)
ob_empty_001.rotation_euler = (1.571, -0.0, 1.571)
ob_empty_001.scale = (0.4043, 0.4043, 0.4043)
ob_empty_001.empty_display_type = 'IMAGE'
ob_empty_001.empty_display_size = 5.0
ob_empty_001.use_empty_image_alpha = True
ob_empty_001.color = (1.0, 1.0, 1.0, 0.1)
ob_empty_001.hide_select = True
ob_empty_001.show_in_front = True
ob_empty_002.location = (-0.1, -0.4149, -0.3763)
ob_empty_002.rotation_euler = (1.571, -0.0, 1.571)
ob_empty_002.scale = (0.4043, 0.4043, 0.4043)
ob_empty_002.empty_display_type = 'IMAGE'
ob_empty_002.empty_display_size = 5.0
ob_empty_002.use_empty_image_alpha = True
ob_empty_002.color = (1.0, 1.0, 1.0, 0.1)
ob_empty_002.hide_select = True
ob_empty_002.show_in_front = True
ob_empty_003.location = (0.002442, 0.6057, 0.2516)
ob_empty_003.rotation_euler = (1.192e-07, -0.0, 0.0)
ob_empty_003.scale = (0.4043, 0.4043, 0.4043)
ob_empty_003.empty_display_type = 'IMAGE'
ob_empty_003.empty_display_size = 5.0
ob_empty_003.use_empty_image_alpha = True
ob_empty_003.color = (1.0, 1.0, 1.0, 0.1)
ob_empty_003.show_in_front = True

# ---- collection membership
col_collection.objects.link(ob_car)
col_collection.objects.link(ob_tire)
col_collection.objects.link(ob_tiremirrorcenter)
col_collection.objects.link(ob_tirecenterm)
col_ref.objects.link(ob_empty)
col_ref.objects.link(ob_empty_001)
col_ref.objects.link(ob_empty_002)
col_ref.objects.link(ob_empty_003)

# ---- scene / render settings (as saved in the file)
scene.frame_start = 1; scene.frame_end = 250; scene.frame_set(37)
scene.render.engine = 'BLENDER_EEVEE_NEXT'
scene.cycles.sampling_pattern = 'TABULATED_SOBOL'
bpy.context.view_layer.update()

# ---- added for rendering (the .blend has no active camera and no usable light): camera, sun
cam_auto = bpy.data.cameras.new('AutoCamera')
cam_auto.lens = 50.0
cam_auto.sensor_width = 36.0
cam_auto.clip_end = 1000.0
ob_auto_camera = bpy.data.objects.new('AutoCamera', cam_auto)
scene.collection.objects.link(ob_auto_camera)
ob_auto_camera.location = (1.59064, -1.90834, 1.54249)
ob_auto_camera.rotation_euler = (1.09748, -7.21219e-08, 0.694738)
scene.camera = ob_auto_camera
light_auto_sun = bpy.data.lights.new('AutoSun', 'SUN')
light_auto_sun.energy = 3.0
light_auto_sun.angle = 0.0523599
ob_auto_sun = bpy.data.objects.new('AutoSun', light_auto_sun)
scene.collection.objects.link(ob_auto_sun)
ob_auto_sun.rotation_euler = (0.872665, 0.174533, 0.523599)
bpy.context.view_layer.update()
